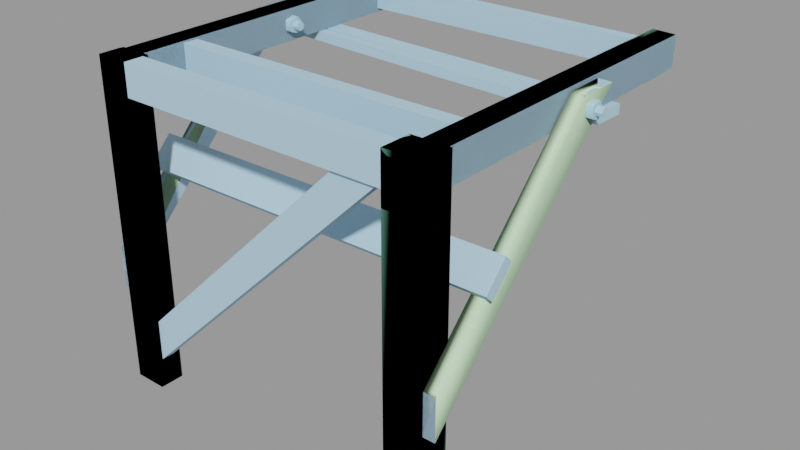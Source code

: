 # Source: wood_support_128.blend  (saved by Blender 2.93.21; exported with 4.5.12 LTS)
import bpy
from mathutils import Matrix  # noqa: F401  (used for matrix-valued properties, if any)

bpy.ops.wm.read_factory_settings(use_empty=True)
scene = bpy.context.scene
scene.name = 'wood_support_128.qc'

# ---- collections
col_wood_support_128 = bpy.data.collections.new('wood_support_128'); scene.collection.children.link(col_wood_support_128)

# ---- materials (node trees are filled in below, after node groups)
mat_wood_support_128 = bpy.data.materials.new('wood_support_128')
mat_wood_support_128.use_transparent_shadow = False
mat_wood_support_128.diffuse_color = (0.4482, 0.6874, 0.8712, 1.0)
mat_phy = bpy.data.materials.new('  phy')
mat_phy.use_transparent_shadow = False
mat_phy.diffuse_color = (0.6083, 0.8763, 0.562, 1.0)

# ---- material node trees

# ---- meshes
me_wood_support_128 = bpy.data.meshes.new('wood_support_128')
me_wood_support_128.from_pydata([(54.2, 8.876, 54.37), (51.7, 8.876, 54.37), (54.2, 12.14, 55.43), (51.7, 12.14, 55.43), (54.2, 6.447, 57.29), (51.7, 6.447, 57.29), (54.2, 8.467, 54.51), (51.7, 8.467, 54.51), (51.7, 8.876, 60.63), (51.7, 8.467, 60.49), (54.2, 8.876, 60.63), (54.2, 8.467, 60.49), (54.2, 6.447, 57.71), (51.7, 6.447, 57.71), (54.2, 12.14, 59.57), (51.7, 12.14, 59.57), (54.2, 12.4, 59.22), (51.7, 12.4, 59.22), (51.7, 12.4, 55.78), (54.2, 12.4, 55.78), (67.28, 9.428, 58.57), (68.59, 8.647, 58.65), (68.64, -30.91, 16.69), (68.64, 13.28, 62.71), (66.73, 14.13, 62.59), (63.8, -63.73, -23.0), (63.8, -63.7, -7.199), (63.75, -27.52, 13.12), (63.8, -35.84, 20.75), (63.8, 5.949, 62.68), (63.68, 21.48, 61.98), (63.68, 21.16, 62.75), (71.2, 6.447, 59.22), (68.7, 6.447, 59.22), (71.2, 6.447, 55.78), (68.7, 6.447, 55.78), (68.7, 6.7, 55.43), (71.2, 6.7, 55.43), (68.7, 9.968, 54.37), (71.2, 9.968, 54.37), (68.7, 9.968, 60.63), (68.7, 6.7, 59.57), (71.2, 9.968, 60.63), (71.2, 6.7, 59.57), (71.2, 12.4, 57.71), (71.2, 12.4, 57.29), (68.7, 12.4, 57.71), (68.7, 12.4, 57.29), (68.7, 10.38, 54.51), (71.2, 10.38, 54.51), (71.2, 10.38, 60.49), (68.7, 10.38, 60.49), (49.2, 8.473, 56.31), (49.2, 9.666, 55.81), (52.07, 8.473, 56.31), (52.07, 9.666, 55.81), (49.2, 9.666, 59.19), (49.2, 10.86, 58.69), (49.2, 8.473, 58.69), (49.2, 7.979, 57.5), (49.2, 11.35, 57.5), (49.2, 10.86, 56.31), (63.23, -52.5, 64.0), (63.22, 72.5, 64.0), (54.05, -52.5, 64.0), (54.04, 73.5, 64.0), (49.63, -64.5, 64.0), (49.63, -64.5, -69.0), (64.12, -64.5, 64.0), (64.12, -64.5, -69.0), (-74.4, -33.23, 23.52), (-74.4, -36.09, 26.33), (71.06, -32.56, 24.29), (71.06, -35.43, 27.1), (4.892, 28.48, 48.22), (-67.93, 30.1, 48.22), (2.24, 27.74, 51.9), (-66.91, 29.85, 51.9), (54.04, -38.26, 53.45), (-58.8, -38.27, 53.45), (54.04, -32.49, 53.45), (-58.8, -32.49, 53.45), (73.7, 10.87, 57.5), (73.7, 10.37, 56.31), (70.82, 10.87, 57.5), (70.82, 10.37, 56.31), (-56.55, 11.51, 56.56), (-53.68, 11.51, 56.56), (-56.55, 10.31, 57.06), (-53.68, 10.31, 57.06), (-74.31, -42.38, 14.22), (-74.31, -45.24, 17.03), (-72.07, 22.25, 62.75), (-69.43, 22.25, 62.75), (-71.95, -63.73, -23.0), (-69.3, -63.73, -23.0), (-73.2, 11.51, 56.56), (-73.2, 10.31, 57.06), (-76.07, 11.51, 56.56), (-76.07, 10.31, 57.06), (52.07, 7.979, 57.5), (47.78, -58.0, 52.5), (-56.37, -58.0, -48.38), (31.47, -58.0, 52.5), (-56.34, -58.0, -32.57), (-58.8, 67.25, 64.0), (-58.8, 67.25, 52.0), (-67.97, 66.75, 64.0), (-67.97, 66.75, 52.0), (49.63, -52.5, 64.0), (49.63, -52.5, -69.0), (71.15, -44.57, 17.8), (-68.44, 26.79, 48.22), (-67.75, 26.76, 51.9), (-69.0, 30.74, 48.22), (-68.97, 31.35, 51.9), (-68.65, 38.74, 48.22), (-68.65, 38.73, 51.9), (54.05, 59.75, 63.8), (-58.8, 59.75, 63.8), (54.04, 59.75, 53.45), (-58.8, 59.75, 53.45), (70.82, 10.37, 58.69), (73.7, 10.37, 58.69), (-53.68, 12.7, 57.06), (-56.55, 12.7, 57.06), (-53.68, 11.51, 59.94), (-53.68, 10.31, 59.44), (-53.68, 12.7, 59.44), (-53.68, 13.19, 58.25), (-53.68, 9.818, 58.25), (-69.3, -63.7, -7.199), (-71.95, -63.7, -7.199), (-76.07, 12.7, 57.06), (-73.2, 12.7, 57.06), (-76.07, 11.51, 59.94), (-76.07, 12.7, 59.44), (-76.07, 10.31, 59.44), (-76.07, 9.818, 58.25), (-76.07, 13.19, 58.25), (52.07, 8.473, 58.69), (47.78, -62.99, 52.5), (31.47, -63.01, 52.5), (-56.37, -63.01, -48.38), (-56.34, -63.01, -32.57), (64.12, -52.5, -69.0), (64.12, -52.5, 64.0), (71.15, -41.71, 14.98), (54.05, -32.49, 63.3), (-58.8, -32.49, 63.3), (73.7, 7.984, 56.31), (73.7, 7.49, 57.5), (70.82, 7.984, 56.31), (70.82, 7.49, 57.5), (-56.55, 10.31, 59.44), (-56.55, 9.818, 58.25), (49.63, -57.0, 64.0), (-56.59, -57.0, 64.0), (-56.59, -64.5, 64.0), (-69.3, 5.949, 62.68), (-73.2, 10.31, 59.44), (-73.2, 9.818, 58.25), (52.07, 10.86, 56.31), (52.07, 11.35, 57.5), (63.23, -52.5, 52.0), (54.05, -52.5, 52.0), (63.22, 72.5, 52.0), (54.04, 73.5, 52.0), (-56.59, -55.0, 64.0), (-56.59, -64.5, 64.0), (-56.59, -55.0, -60.0), (-56.59, -64.5, -60.0), (-58.79, -55.0, 64.0), (-58.79, -55.0, 52.0), (66.26, 31.98, 51.9), (2.398, 35.41, 51.9), (2.156, 23.33, 51.9), (65.68, 19.76, 51.9), (54.05, -38.26, 63.3), (-58.8, -38.27, 63.3), (73.7, 9.178, 59.19), (70.82, 9.178, 59.19), (-58.68, 12.3, 55.12), (-56.18, 12.3, 55.12), (-58.68, 9.028, 56.18), (-56.18, 9.028, 56.18), (-56.18, 8.775, 56.53), (-58.68, 8.775, 56.53), (-58.68, 9.028, 60.32), (-58.68, 8.775, 59.97), (-56.18, 9.028, 60.32), (-56.18, 8.775, 59.97), (-58.68, 12.3, 61.38), (-56.18, 12.3, 61.38), (-58.68, 12.7, 55.26), (-56.18, 12.7, 55.26), (-56.18, 14.72, 58.04), (-58.68, 14.72, 58.04), (-58.68, 14.72, 58.46), (-56.18, 14.72, 58.46), (-56.18, 12.7, 61.24), (-58.68, 12.7, 61.24), (-56.55, 11.51, 59.94), (-71.95, 5.949, 62.68), (-73.2, 11.51, 59.94), (52.07, 9.666, 59.19), (-69.38, -55.0, 64.0), (-69.38, -64.5, 64.0), (-69.38, -55.0, -60.0), (-69.38, -64.5, -60.0), (-67.97, -55.0, 64.0), (-67.97, -55.0, 52.0), (68.7, -35.84, 20.75), (68.7, 5.949, 62.68), (68.7, -63.73, -23.0), (68.65, -27.55, 13.19), (68.7, -63.7, -7.199), (68.58, 21.4, 62.15), (68.59, 10.21, 58.48), (68.58, 21.23, 62.57), (68.63, 14.67, 62.72), (4.941, 34.85, 48.22), (66.27, 31.98, 48.22), (4.775, 22.71, 48.22), (65.68, 19.77, 48.22), (-73.57, 9.028, 56.18), (-71.07, 9.028, 56.18), (-73.57, 8.775, 56.53), (-71.07, 8.775, 56.53), (-71.07, 8.775, 59.97), (-73.57, 8.775, 59.97), (-73.57, 12.3, 55.12), (-71.07, 12.3, 55.12), (-71.07, 12.7, 55.26), (-73.57, 12.7, 55.26), (-73.57, 14.72, 58.04), (-71.07, 14.72, 58.04), (-71.07, 14.72, 58.46), (-73.57, 14.72, 58.46), (-73.57, 12.7, 61.24), (-71.07, 12.7, 61.24), (-71.07, 12.3, 61.38), (-73.57, 12.3, 61.38), (-73.57, 9.028, 60.32), (-71.07, 9.028, 60.32), (-73.2, 12.7, 59.44), (-73.2, 13.19, 58.25), (49.63, -64.5, 52.0), (-56.59, -64.5, 52.0), (49.63, -57.0, 52.0), (-56.59, -57.0, 52.0), (-56.55, 12.7, 59.44), (-56.55, 13.19, 58.25), (73.7, 7.984, 58.69), (73.7, 9.178, 55.81), (70.82, 9.178, 55.81), (54.05, 64.0, 63.8), (54.04, 64.0, 53.45), (-58.8, 64.0, 63.8), (-58.8, 64.0, 53.45), (70.82, 7.984, 58.69), (52.07, 10.86, 58.69)], [], [(0, 1, 2), (3, 2, 1), (4, 5, 6), (7, 6, 5), (7, 1, 6), (0, 6, 1), (8, 9, 10), (11, 10, 9), (11, 9, 12), (13, 12, 9), (13, 5, 12), (4, 12, 5), (10, 14, 8), (15, 8, 14), (14, 16, 15), (17, 15, 16), (17, 16, 18), (19, 18, 16), (19, 2, 18), (3, 18, 2), (20, 21, 22), (21, 20, 23), (24, 23, 20), (25, 26, 27), (28, 27, 26), (28, 29, 27), (30, 27, 29), (29, 31, 30), (32, 33, 34), (35, 34, 33), (35, 36, 34), (37, 34, 36), (38, 39, 36), (37, 36, 39), (40, 41, 42), (43, 42, 41), (41, 33, 43), (32, 43, 33), (44, 45, 46), (47, 46, 45), (47, 45, 48), (49, 48, 45), (49, 39, 48), (38, 48, 39), (44, 46, 50), (51, 50, 46), (51, 40, 50), (42, 50, 40), (52, 53, 54), (55, 54, 53), (56, 57, 58), (59, 58, 57), (57, 60, 59), (52, 59, 60), (60, 61, 52), (53, 52, 61), (62, 63, 64), (65, 64, 63), (66, 67, 68), (69, 68, 67), (70, 71, 72), (73, 72, 71), (74, 75, 76), (77, 76, 75), (78, 79, 80), (81, 80, 79), (37, 39, 34), (32, 34, 39), (39, 49, 32), (43, 32, 49), (49, 45, 43), (42, 43, 45), (45, 44, 42), (50, 42, 44), (82, 83, 84), (85, 84, 83), (86, 87, 88), (89, 88, 87), (70, 90, 71), (91, 71, 90), (92, 93, 94), (95, 94, 93), (96, 97, 98), (99, 98, 97), (3, 1, 18), (17, 18, 1), (1, 7, 17), (15, 17, 7), (7, 5, 15), (8, 15, 5), (5, 13, 8), (9, 8, 13), (59, 52, 100), (54, 100, 52), (101, 102, 103), (104, 103, 102), (105, 106, 107), (108, 107, 106), (109, 110, 66), (67, 66, 110), (73, 71, 111), (91, 111, 71), (75, 112, 77), (113, 77, 112), (114, 115, 116), (117, 116, 115), (118, 119, 120), (121, 120, 119), (122, 123, 84), (82, 84, 123), (124, 87, 125), (86, 125, 87), (126, 127, 128), (129, 128, 127), (127, 130, 129), (124, 129, 130), (130, 89, 124), (87, 124, 89), (131, 132, 95), (94, 95, 132), (133, 134, 98), (96, 98, 134), (135, 136, 137), (138, 137, 136), (136, 139, 138), (99, 138, 139), (139, 133, 99), (98, 99, 133), (140, 58, 100), (59, 100, 58), (141, 142, 143), (144, 143, 142), (67, 110, 69), (145, 69, 110), (146, 68, 145), (69, 145, 68), (90, 70, 147), (72, 147, 70), (148, 80, 149), (81, 149, 80), (150, 151, 152), (153, 152, 151), (154, 155, 127), (130, 127, 155), (156, 157, 66), (158, 66, 157), (93, 159, 95), (131, 95, 159), (160, 137, 161), (138, 161, 137), (61, 60, 162), (163, 162, 60), (164, 165, 166), (167, 166, 165), (146, 109, 68), (66, 68, 109), (168, 169, 170), (171, 170, 169), (172, 173, 105), (106, 105, 173), (174, 175, 76), (76, 175, 115), (117, 115, 175), (113, 176, 77), (76, 77, 176), (76, 176, 174), (177, 174, 176), (148, 149, 178), (179, 178, 149), (123, 122, 180), (181, 180, 122), (182, 183, 184), (185, 184, 183), (185, 186, 184), (187, 184, 186), (188, 189, 190), (191, 190, 189), (191, 189, 186), (187, 186, 189), (192, 188, 193), (190, 193, 188), (182, 194, 183), (195, 183, 194), (195, 194, 196), (197, 196, 194), (197, 198, 196), (199, 196, 198), (193, 200, 192), (201, 192, 200), (201, 200, 198), (199, 198, 200), (127, 126, 154), (202, 154, 126), (111, 147, 73), (72, 73, 147), (131, 159, 132), (203, 132, 159), (137, 160, 135), (204, 135, 160), (58, 140, 56), (205, 56, 140), (65, 63, 167), (166, 167, 63), (168, 206, 169), (207, 169, 206), (206, 208, 207), (209, 207, 208), (210, 107, 211), (108, 211, 107), (212, 22, 21), (212, 21, 213), (21, 23, 213), (214, 215, 216), (212, 216, 215), (215, 22, 212), (215, 217, 22), (218, 22, 217), (217, 219, 218), (220, 218, 219), (29, 213, 23), (29, 23, 24), (31, 29, 24), (24, 220, 31), (220, 219, 31), (74, 221, 222), (74, 114, 221), (116, 221, 114), (112, 75, 223), (74, 223, 75), (222, 223, 74), (222, 224, 223), (225, 226, 227), (228, 227, 226), (228, 229, 227), (230, 227, 229), (225, 231, 226), (232, 226, 231), (232, 231, 233), (234, 233, 231), (234, 235, 233), (236, 233, 235), (236, 235, 237), (238, 237, 235), (238, 239, 237), (240, 237, 239), (240, 239, 241), (242, 241, 239), (230, 229, 243), (244, 243, 229), (243, 244, 242), (241, 242, 244), (26, 216, 28), (212, 28, 216), (212, 213, 28), (29, 28, 213), (217, 215, 30), (27, 30, 215), (215, 214, 27), (25, 27, 214), (245, 246, 136), (139, 136, 246), (92, 94, 203), (132, 203, 94), (247, 248, 249), (250, 249, 248), (251, 128, 252), (129, 252, 128), (180, 253, 123), (82, 123, 253), (253, 151, 82), (83, 82, 151), (151, 150, 83), (254, 83, 150), (83, 254, 85), (255, 85, 254), (178, 179, 78), (79, 78, 179), (115, 114, 76), (74, 76, 114), (113, 112, 176), (223, 176, 112), (176, 223, 177), (224, 177, 223), (30, 31, 217), (219, 217, 31), (222, 221, 174), (175, 174, 221), (221, 116, 175), (117, 175, 116), (256, 257, 258), (259, 258, 257), (260, 153, 253), (151, 253, 153), (89, 130, 88), (155, 88, 130), (159, 93, 203), (92, 203, 93), (99, 97, 138), (161, 138, 97), (261, 163, 57), (60, 57, 163), (144, 142, 104), (103, 104, 142), (170, 171, 208), (209, 208, 171), (146, 145, 109), (110, 109, 145), (105, 107, 172), (210, 172, 107), (220, 24, 218), (20, 218, 24), (20, 22, 218), (256, 258, 118), (119, 118, 258), (253, 180, 260), (181, 260, 180), (128, 251, 126), (202, 126, 251), (66, 158, 247), (248, 247, 158), (136, 135, 245), (204, 245, 135), (57, 56, 261), (205, 261, 56), (143, 102, 141), (101, 141, 102), (64, 65, 165), (167, 165, 65), (168, 170, 206), (208, 206, 170), (106, 173, 108), (211, 108, 173), (177, 224, 174), (222, 174, 224), (120, 121, 257), (259, 257, 121), (255, 254, 152), (150, 152, 254), (185, 183, 186), (191, 186, 183), (183, 195, 191), (190, 191, 195), (195, 196, 190), (193, 190, 196), (196, 199, 193), (200, 193, 199), (129, 124, 252), (125, 252, 124), (250, 157, 249), (156, 249, 157), (243, 242, 230), (227, 230, 242), (242, 239, 227), (225, 227, 239), (239, 238, 225), (231, 225, 238), (238, 235, 231), (234, 231, 235), (139, 246, 133), (134, 133, 246), (55, 53, 162), (61, 162, 53), (216, 26, 214), (25, 214, 26), (62, 164, 63), (166, 63, 164), (207, 209, 169), (171, 169, 209), (111, 91, 147), (90, 147, 91)])
me_wood_support_128.polygons.foreach_set('use_smooth', [True] * 370)
_k = set([(1, 3), (1, 7), (3, 18), (5, 7), (5, 13), (8, 9), (8, 15), (9, 13), (15, 17), (17, 18), (20, 22), (20, 24), (21, 22), (21, 23), (22, 218), (23, 24), (23, 213), (24, 220), (25, 26), (25, 27), (25, 214), (26, 28), (26, 216), (27, 30), (28, 29), (29, 31), (29, 213), (30, 31), (30, 217), (31, 219), (32, 34), (32, 43), (34, 37), (37, 39), (39, 49), (42, 43), (42, 50), (44, 45), (44, 50), (45, 49), (52, 53), (52, 54), (52, 59), (52, 100), (53, 54), (53, 55), (53, 61), (56, 57), (56, 58), (56, 205), (56, 261), (57, 60), (57, 163), (57, 261), (58, 59), (58, 140), (59, 100), (60, 61), (60, 162), (60, 163), (61, 162), (62, 63), (63, 65), (63, 164), (63, 166), (64, 65), (65, 167), (66, 67), (66, 68), (66, 109), (66, 158), (67, 69), (67, 110), (68, 69), (68, 146), (69, 145), (70, 71), (70, 72), (70, 90), (71, 73), (71, 91), (72, 73), (72, 147), (73, 111), (74, 75), (74, 76), (74, 114), (75, 77), (75, 112), (76, 77), (76, 115), (77, 113), (78, 79), (80, 81), (80, 149), (82, 83), (82, 84), (82, 123), (83, 84), (83, 85), (83, 254), (85, 254), (86, 87), (87, 89), (87, 124), (87, 125), (88, 89), (88, 130), (89, 130), (90, 91), (90, 147), (91, 111), (92, 93), (92, 94), (92, 203), (93, 95), (93, 159), (94, 95), (94, 132), (95, 131), (96, 98), (97, 98), (97, 99), (98, 99), (98, 133), (99, 138), (101, 102), (102, 141), (103, 104), (105, 106), (105, 107), (105, 172), (105, 173), (106, 108), (106, 173), (107, 108), (107, 172), (107, 210), (108, 211), (109, 110), (109, 146), (110, 145), (111, 147), (112, 113), (112, 223), (113, 176), (114, 115), (114, 116), (115, 117), (116, 117), (116, 221), (117, 175), (118, 119), (120, 121), (122, 123), (123, 180), (124, 125), (124, 129), (124, 252), (126, 127), (126, 128), (126, 154), (126, 202), (127, 130), (127, 154), (127, 155), (128, 129), (128, 251), (129, 252), (130, 155), (131, 132), (131, 159), (132, 203), (133, 134), (133, 139), (135, 136), (135, 137), (135, 204), (135, 245), (136, 139), (136, 245), (136, 246), (137, 138), (137, 160), (138, 161), (139, 246), (141, 143), (142, 143), (142, 144), (145, 146), (148, 149), (150, 151), (150, 152), (150, 254), (151, 152), (151, 153), (151, 253), (153, 253), (156, 157), (157, 249), (159, 203), (164, 166), (165, 166), (165, 167), (166, 167), (168, 169), (168, 170), (168, 206), (169, 171), (169, 207), (170, 171), (170, 208), (171, 209), (174, 175), (174, 177), (174, 222), (176, 177), (177, 224), (178, 179), (180, 181), (180, 253), (180, 260), (183, 185), (183, 195), (185, 186), (186, 191), (190, 191), (190, 193), (193, 200), (195, 196), (196, 199), (199, 200), (206, 207), (206, 208), (207, 209), (208, 209), (212, 213), (212, 216), (214, 215), (214, 216), (215, 217), (217, 219), (218, 220), (219, 220), (221, 222), (222, 224), (223, 224), (225, 227), (225, 231), (227, 230), (230, 243), (231, 234), (234, 235), (235, 238), (238, 239), (239, 242), (242, 243), (247, 248), (249, 250), (253, 260), (254, 255), (256, 258), (257, 258), (257, 259)])
me_wood_support_128.attributes.new('sharp_edge', 'BOOLEAN', 'EDGE').data.foreach_set('value', [ (min(e.vertices), max(e.vertices)) in _k for e in me_wood_support_128.edges])
_uv = me_wood_support_128.uv_layers.new(name='UVMap')
_uv.uv.foreach_set('vector', [0.0878, 0.6019, 0.08018, 0.6124, 0.07336, 0.5914, 0.06574, 0.6019, 0.07336, 0.5914, 0.08018, 0.6124, 0.0884, 0.6354, 0.07525, 0.6315, 0.09316, 0.6176, 0.08053, 0.6145, 0.09316, 0.6176, 0.07525, 0.6315, 0.08053, 0.6145, 0.08018, 0.6124, 0.09316, 0.6176, 0.09365, 0.6153, 0.09316, 0.6176, 0.08018, 0.6124, 0.05407, 0.6312, 0.05596, 0.6322, 0.05314, 0.6447, 0.05546, 0.6448, 0.05314, 0.6447, 0.05596, 0.6322, 0.05546, 0.6448, 0.05596, 0.6322, 0.07349, 0.6451, 0.07333, 0.6324, 0.07349, 0.6451, 0.05596, 0.6322, 0.07333, 0.6324, 0.07525, 0.6315, 0.07349, 0.6451, 0.07581, 0.645, 0.07349, 0.6451, 0.07525, 0.6315, 0.0415, 0.6348, 0.03656, 0.6175, 0.05407, 0.6312, 0.04883, 0.6143, 0.05407, 0.6312, 0.03656, 0.6175, 0.03656, 0.6175, 0.03604, 0.6153, 0.04883, 0.6143, 0.04916, 0.6122, 0.04883, 0.6143, 0.03604, 0.6153, 0.04916, 0.6122, 0.042, 0.6013, 0.06363, 0.6022, 0.05696, 0.5915, 0.06363, 0.6022, 0.042, 0.6013, 0.05696, 0.5915, 0.05895, 0.5903, 0.06363, 0.6022, 0.06574, 0.6019, 0.06363, 0.6022, 0.05895, 0.5903, 0.5318, 0.9314, 0.5266, 0.9294, 0.5367, 0.7215, 0.5266, 0.9294, 0.5318, 0.9314, 0.5253, 0.9512, 0.5317, 0.9536, 0.5253, 0.9512, 0.5318, 0.9314, 0.5717, 0.5365, 0.6119, 0.5768, 0.5718, 0.7209, 0.6124, 0.7189, 0.5718, 0.7209, 0.6119, 0.5768, 0.6124, 0.7189, 0.6151, 0.9321, 0.5718, 0.7209, 0.5742, 0.9704, 0.5718, 0.7209, 0.6151, 0.9321, 0.6151, 0.9321, 0.577, 0.9715, 0.5742, 0.9704, 0.07764, 0.7536, 0.09055, 0.7523, 0.0799, 0.771, 0.09244, 0.77, 0.0799, 0.771, 0.09055, 0.7523, 0.09244, 0.77, 0.09257, 0.7723, 0.0799, 0.771, 0.07918, 0.773, 0.0799, 0.771, 0.09257, 0.7723, 0.06861, 0.7926, 0.06295, 0.7808, 0.08485, 0.7849, 0.07918, 0.773, 0.08485, 0.7849, 0.06295, 0.7808, 0.06157, 0.7363, 0.07899, 0.7401, 0.05875, 0.7489, 0.07595, 0.7524, 0.05875, 0.7489, 0.07899, 0.7401, 0.07899, 0.7401, 0.08121, 0.7408, 0.07595, 0.7524, 0.07764, 0.7536, 0.07595, 0.7524, 0.08121, 0.7408, 0.04822, 0.7653, 0.04882, 0.7674, 0.03712, 0.7742, 0.03879, 0.7761, 0.03712, 0.7742, 0.04882, 0.7674, 0.03879, 0.7761, 0.04882, 0.7674, 0.05175, 0.7894, 0.06092, 0.7801, 0.05175, 0.7894, 0.04882, 0.7674, 0.06092, 0.7801, 0.06295, 0.7808, 0.05175, 0.7894, 0.05351, 0.7911, 0.05175, 0.7894, 0.06295, 0.7808, 0.04822, 0.7653, 0.03712, 0.7586, 0.05698, 0.7501, 0.04639, 0.7433, 0.05698, 0.7501, 0.03712, 0.7586, 0.04639, 0.7433, 0.04768, 0.7414, 0.05698, 0.7501, 0.05875, 0.7489, 0.05698, 0.7501, 0.04768, 0.7414, 0.08904, 0.9149, 0.0928, 0.9093, 0.1002, 0.9272, 0.1056, 0.9214, 0.1002, 0.9272, 0.0928, 0.9093, 0.07554, 0.9087, 0.07896, 0.9035, 0.07832, 0.9142, 0.08311, 0.9181, 0.07832, 0.9142, 0.07896, 0.9035, 0.07896, 0.9035, 0.08418, 0.9002, 0.08311, 0.9181, 0.08904, 0.9149, 0.08311, 0.9181, 0.08418, 0.9002, 0.08418, 0.9002, 0.08947, 0.9038, 0.08904, 0.9149, 0.0928, 0.9093, 0.08904, 0.9149, 0.08947, 0.9038, 0.7189, 0.005837, 0.7189, 0.4569, 0.6859, 0.005825, 0.6859, 0.4605, 0.6859, 0.005825, 0.7189, 0.4569, 0.9605, 0.06274, 0.9608, 0.5431, 0.9082, 0.06274, 0.9086, 0.5431, 0.9082, 0.06274, 0.9608, 0.5431, 0.1194, 0.5455, 0.1049, 0.5455, 0.1194, 0.02028, 0.1049, 0.02027, 0.1194, 0.02028, 0.1049, 0.5455, 0.9789, 0.5346, 0.9789, 0.2739, 0.9921, 0.5252, 0.9918, 0.2776, 0.9921, 0.5252, 0.9789, 0.2739, 0.9709, 0.9692, 0.9709, 0.5625, 0.9916, 0.9692, 0.9916, 0.5625, 0.9916, 0.9692, 0.9709, 0.5625, 0.07918, 0.773, 0.06295, 0.7808, 0.0799, 0.771, 0.07764, 0.7536, 0.0799, 0.771, 0.06295, 0.7808, 0.06295, 0.7808, 0.06092, 0.7801, 0.07764, 0.7536, 0.07595, 0.7524, 0.07764, 0.7536, 0.06092, 0.7801, 0.06092, 0.7801, 0.04882, 0.7674, 0.07595, 0.7524, 0.05875, 0.7489, 0.07595, 0.7524, 0.04882, 0.7674, 0.04882, 0.7674, 0.04822, 0.7653, 0.05875, 0.7489, 0.05698, 0.7501, 0.05875, 0.7489, 0.04822, 0.7653, 0.03067, 0.9017, 0.02706, 0.9074, 0.01913, 0.8895, 0.01378, 0.8955, 0.01913, 0.8895, 0.02706, 0.9074, 0.0608, 0.9741, 0.07201, 0.9641, 0.06529, 0.9792, 0.07535, 0.9696, 0.06529, 0.9792, 0.07201, 0.9641, 0.1049, 0.56, 0.05798, 0.56, 0.1049, 0.5455, 0.05798, 0.5455, 0.1049, 0.5455, 0.05798, 0.56, 0.4345, 0.5378, 0.444, 0.5378, 0.4339, 0.9752, 0.4434, 0.9752, 0.4339, 0.9752, 0.444, 0.5378, 0.04667, 0.9441, 0.05128, 0.9489, 0.03711, 0.9539, 0.0406, 0.9592, 0.03711, 0.9539, 0.05128, 0.9489, 0.06574, 0.6019, 0.08018, 0.6124, 0.06363, 0.6022, 0.04916, 0.6122, 0.06363, 0.6022, 0.08018, 0.6124, 0.08018, 0.6124, 0.08053, 0.6145, 0.04916, 0.6122, 0.04883, 0.6143, 0.04916, 0.6122, 0.08053, 0.6145, 0.08053, 0.6145, 0.07525, 0.6315, 0.04883, 0.6143, 0.05407, 0.6312, 0.04883, 0.6143, 0.07525, 0.6315, 0.07525, 0.6315, 0.07333, 0.6324, 0.05407, 0.6312, 0.05596, 0.6322, 0.05407, 0.6312, 0.07333, 0.6324, 0.08311, 0.9181, 0.08904, 0.9149, 0.09411, 0.9328, 0.1002, 0.9272, 0.09411, 0.9328, 0.08904, 0.9149, 0.2105, 0.5292, 0.2105, 0.005805, 0.2513, 0.4869, 0.2512, 0.04558, 0.2513, 0.4869, 0.2105, 0.005805, 0.7086, 0.5527, 0.6656, 0.5526, 0.7086, 0.5195, 0.6656, 0.5194, 0.7086, 0.5195, 0.6656, 0.5526, 0.8127, 0.06274, 0.8131, 0.5431, 0.7695, 0.06274, 0.7698, 0.5431, 0.7695, 0.06274, 0.8131, 0.5431, 0.1049, 0.02027, 0.1049, 0.5455, 0.05798, 0.02024, 0.05798, 0.5455, 0.05798, 0.02024, 0.1049, 0.5455, 0.5034, 0.02395, 0.4915, 0.02273, 0.5045, 0.01018, 0.493, 0.009302, 0.5045, 0.01018, 0.4915, 0.02273, 0.5052, 0.01938, 0.5073, 0.006046, 0.534, 0.01911, 0.5339, 0.005798, 0.534, 0.01911, 0.5073, 0.006046, 0.1654, 0.5603, 0.1654, 0.9669, 0.1283, 0.5602, 0.1283, 0.9669, 0.1283, 0.5602, 0.1654, 0.9669, 0.0254, 0.8845, 0.03652, 0.8985, 0.01913, 0.8895, 0.03067, 0.9017, 0.01913, 0.8895, 0.03652, 0.8985, 0.07578, 0.9585, 0.07201, 0.9641, 0.06465, 0.9462, 0.05919, 0.952, 0.06465, 0.9462, 0.07201, 0.9641, 0.08927, 0.9647, 0.08586, 0.9699, 0.0865, 0.9592, 0.0817, 0.9553, 0.0865, 0.9592, 0.08586, 0.9699, 0.08586, 0.9699, 0.08063, 0.9731, 0.0817, 0.9553, 0.07578, 0.9585, 0.0817, 0.9553, 0.08063, 0.9731, 0.08063, 0.9731, 0.07535, 0.9696, 0.07578, 0.9585, 0.07201, 0.9641, 0.07578, 0.9585, 0.07535, 0.9696, 0.3871, 0.9416, 0.3938, 0.9349, 0.4271, 0.9819, 0.4339, 0.9752, 0.4271, 0.9819, 0.3938, 0.9349, 0.03177, 0.9506, 0.04174, 0.9396, 0.03711, 0.9539, 0.04667, 0.9441, 0.03711, 0.9539, 0.04174, 0.9396, 0.02611, 0.9643, 0.02309, 0.9588, 0.03114, 0.9681, 0.03699, 0.9648, 0.03114, 0.9681, 0.02309, 0.9588, 0.02309, 0.9588, 0.02639, 0.9536, 0.03699, 0.9648, 0.0406, 0.9592, 0.03699, 0.9648, 0.02639, 0.9536, 0.02639, 0.9536, 0.03177, 0.9506, 0.0406, 0.9592, 0.03711, 0.9539, 0.0406, 0.9592, 0.03177, 0.9506, 0.06786, 0.9226, 0.07832, 0.9142, 0.07212, 0.9275, 0.08311, 0.9181, 0.07212, 0.9275, 0.07832, 0.9142, 0.31, 0.5292, 0.2692, 0.4869, 0.31, 0.005834, 0.2692, 0.04558, 0.31, 0.005834, 0.2692, 0.4869, 0.8131, 0.5864, 0.8131, 0.5431, 0.8654, 0.5864, 0.8653, 0.5431, 0.8654, 0.5864, 0.8131, 0.5431, 0.865, 0.06274, 0.9082, 0.06274, 0.8653, 0.5431, 0.9086, 0.5431, 0.8653, 0.5431, 0.9082, 0.06274, 0.1663, 0.5456, 0.1194, 0.5455, 0.1663, 0.02031, 0.1194, 0.02028, 0.1663, 0.02031, 0.1194, 0.5455, 0.9148, 0.9693, 0.8794, 0.9693, 0.9148, 0.5626, 0.8794, 0.5626, 0.9148, 0.5626, 0.8794, 0.9693, 0.03589, 0.916, 0.04127, 0.913, 0.04546, 0.9269, 0.05039, 0.9226, 0.04546, 0.9269, 0.04127, 0.913, 0.09524, 0.9795, 0.09042, 0.9839, 0.08586, 0.9699, 0.08063, 0.9731, 0.08586, 0.9699, 0.09042, 0.9839, 0.3023, 0.5603, 0.3023, 0.9431, 0.2753, 0.5603, 0.2753, 0.9431, 0.2753, 0.5603, 0.3023, 0.9431, 0.444, 0.5378, 0.4851, 0.5796, 0.4434, 0.9752, 0.4835, 0.935, 0.4434, 0.9752, 0.4851, 0.5796, 0.04226, 0.9821, 0.03114, 0.9681, 0.04853, 0.9771, 0.03699, 0.9648, 0.04853, 0.9771, 0.03114, 0.9681, 0.08947, 0.9038, 0.08418, 0.9002, 0.09953, 0.8942, 0.09471, 0.8895, 0.09953, 0.8942, 0.08418, 0.9002, 0.6096, 0.005798, 0.6427, 0.00581, 0.6096, 0.4568, 0.6427, 0.4605, 0.6096, 0.4568, 0.6427, 0.00581, 0.865, 0.06274, 0.8649, 0.01037, 0.9082, 0.06274, 0.9082, 0.01037, 0.9082, 0.06274, 0.8649, 0.01037, 0.4261, 0.4878, 0.3919, 0.4878, 0.4261, 0.04015, 0.3919, 0.04019, 0.4261, 0.04015, 0.3919, 0.4878, 0.7086, 0.9941, 0.6656, 0.994, 0.7086, 0.5527, 0.6656, 0.5526, 0.7086, 0.5527, 0.6656, 0.994, 0.5484, 0.5066, 0.5473, 0.2761, 0.5749, 0.2768, 0.5749, 0.2768, 0.5473, 0.2761, 0.5739, 0.01916, 0.5473, 0.0191, 0.5739, 0.01916, 0.5473, 0.2761, 0.59, 0.02474, 0.5907, 0.2772, 0.5787, 0.02727, 0.5749, 0.2768, 0.5787, 0.02727, 0.5907, 0.2772, 0.5749, 0.2768, 0.5907, 0.2772, 0.5484, 0.5066, 0.5923, 0.5066, 0.5484, 0.5066, 0.5907, 0.2772, 0.9148, 0.9693, 0.9148, 0.5626, 0.9355, 0.9692, 0.9355, 0.5626, 0.9355, 0.9692, 0.9148, 0.5626, 0.03652, 0.8985, 0.0474, 0.8884, 0.04155, 0.9023, 0.05192, 0.8933, 0.04155, 0.9023, 0.0474, 0.8884, 0.03604, 0.6941, 0.04768, 0.688, 0.04441, 0.7101, 0.05555, 0.7039, 0.04441, 0.7101, 0.04768, 0.688, 0.05555, 0.7039, 0.05725, 0.7052, 0.04441, 0.7101, 0.0456, 0.7121, 0.04441, 0.7101, 0.05725, 0.7052, 0.07935, 0.7143, 0.07711, 0.7148, 0.07632, 0.7013, 0.07458, 0.7025, 0.07632, 0.7013, 0.07711, 0.7148, 0.07458, 0.7025, 0.07711, 0.7148, 0.05725, 0.7052, 0.05955, 0.718, 0.05725, 0.7052, 0.07711, 0.7148, 0.0923, 0.6862, 0.08904, 0.7037, 0.07957, 0.6838, 0.07632, 0.7013, 0.07957, 0.6838, 0.08904, 0.7037, 0.03745, 0.6786, 0.03908, 0.6768, 0.04768, 0.688, 0.0484, 0.686, 0.04768, 0.688, 0.03908, 0.6768, 0.0484, 0.686, 0.03908, 0.6768, 0.06113, 0.6739, 0.05244, 0.6639, 0.06113, 0.6739, 0.03908, 0.6768, 0.05244, 0.6639, 0.05432, 0.6622, 0.06113, 0.6739, 0.0632, 0.6733, 0.06113, 0.6739, 0.05432, 0.6622, 0.07957, 0.6838, 0.07839, 0.682, 0.08709, 0.6727, 0.08519, 0.6715, 0.08709, 0.6727, 0.07839, 0.682, 0.08519, 0.6715, 0.07839, 0.682, 0.06994, 0.6622, 0.0632, 0.6733, 0.06994, 0.6622, 0.07839, 0.682, 0.08586, 0.9699, 0.08927, 0.9647, 0.09524, 0.9795, 0.09975, 0.9748, 0.09524, 0.9795, 0.08927, 0.9647, 0.1663, 0.005826, 0.1663, 0.02031, 0.1194, 0.005798, 0.1194, 0.02028, 0.1194, 0.005798, 0.1663, 0.02031, 0.3843, 0.9349, 0.3838, 0.5795, 0.3938, 0.9349, 0.3933, 0.5795, 0.3938, 0.9349, 0.3838, 0.5795, 0.03114, 0.9681, 0.02026, 0.9782, 0.02611, 0.9643, 0.01574, 0.9733, 0.02611, 0.9643, 0.02026, 0.9782, 0.07832, 0.9142, 0.06786, 0.9226, 0.07554, 0.9087, 0.06394, 0.9174, 0.07554, 0.9087, 0.06786, 0.9226, 0.6859, 0.4605, 0.6859, 0.4938, 0.6427, 0.4605, 0.6427, 0.4938, 0.6427, 0.4605, 0.6859, 0.4938, 0.3919, 0.5221, 0.3459, 0.5222, 0.3919, 0.4878, 0.3459, 0.4879, 0.3919, 0.4878, 0.3459, 0.5222, 0.3117, 0.4879, 0.3117, 0.0403, 0.3459, 0.4879, 0.3459, 0.04025, 0.3459, 0.4879, 0.3117, 0.0403, 0.7414, 0.9941, 0.7414, 0.5546, 0.7843, 0.9942, 0.7843, 0.5546, 0.7843, 0.9942, 0.7414, 0.5546, 0.5138, 0.719, 0.5367, 0.7215, 0.5266, 0.9294, 0.5138, 0.719, 0.5266, 0.9294, 0.5094, 0.9323, 0.5266, 0.9294, 0.5253, 0.9512, 0.5094, 0.9323, 0.5541, 0.5365, 0.5541, 0.7211, 0.514, 0.5768, 0.5138, 0.719, 0.514, 0.5768, 0.5541, 0.7211, 0.5541, 0.7211, 0.5367, 0.7215, 0.5138, 0.719, 0.5541, 0.7211, 0.5566, 0.9708, 0.5367, 0.7215, 0.537, 0.9331, 0.5367, 0.7215, 0.5566, 0.9708, 0.5566, 0.9708, 0.5551, 0.9714, 0.537, 0.9331, 0.5382, 0.9551, 0.537, 0.9331, 0.5551, 0.9714, 0.6151, 0.9321, 0.6278, 0.9443, 0.6095, 0.9633, 0.6151, 0.9321, 0.6095, 0.9633, 0.6024, 0.9607, 0.577, 0.9715, 0.6151, 0.9321, 0.6024, 0.9607, 0.6024, 0.9607, 0.606, 0.9669, 0.577, 0.9715, 0.606, 0.9669, 0.5895, 0.9839, 0.577, 0.9715, 0.5111, 0.2864, 0.534, 0.2854, 0.5351, 0.5067, 0.5111, 0.2864, 0.5052, 0.01938, 0.534, 0.2854, 0.534, 0.01911, 0.534, 0.2854, 0.5052, 0.01938, 0.4915, 0.02273, 0.5034, 0.02395, 0.4904, 0.2871, 0.5111, 0.2864, 0.4904, 0.2871, 0.5034, 0.02395, 0.5351, 0.5067, 0.4904, 0.2871, 0.5111, 0.2864, 0.5351, 0.5067, 0.4912, 0.5069, 0.4904, 0.2871, 0.07681, 0.8225, 0.09069, 0.8203, 0.07792, 0.8244, 0.09108, 0.8227, 0.07792, 0.8244, 0.09069, 0.8203, 0.09108, 0.8227, 0.09255, 0.841, 0.07792, 0.8244, 0.07919, 0.8421, 0.07792, 0.8244, 0.09255, 0.841, 0.07681, 0.8225, 0.0594, 0.8183, 0.07989, 0.8099, 0.06248, 0.8056, 0.07989, 0.8099, 0.0594, 0.8183, 0.04869, 0.8101, 0.0594, 0.8183, 0.04729, 0.812, 0.05756, 0.8194, 0.04729, 0.812, 0.0594, 0.8183, 0.05756, 0.8194, 0.04791, 0.8342, 0.04729, 0.812, 0.03712, 0.8268, 0.04729, 0.812, 0.04791, 0.8342, 0.03712, 0.8423, 0.04791, 0.8342, 0.03851, 0.8441, 0.04838, 0.8363, 0.03851, 0.8441, 0.04791, 0.8342, 0.04838, 0.8363, 0.05953, 0.8495, 0.03851, 0.8441, 0.05008, 0.8579, 0.03851, 0.8441, 0.05953, 0.8495, 0.05008, 0.8579, 0.05953, 0.8495, 0.05167, 0.8596, 0.06148, 0.8503, 0.05167, 0.8596, 0.05953, 0.8495, 0.07919, 0.8421, 0.08515, 0.8541, 0.07777, 0.8437, 0.08308, 0.8552, 0.07777, 0.8437, 0.08515, 0.8541, 0.07777, 0.8437, 0.08308, 0.8552, 0.06148, 0.8503, 0.06666, 0.8623, 0.06148, 0.8503, 0.08308, 0.8552, 0.4965, 0.5768, 0.514, 0.5768, 0.4961, 0.7188, 0.5138, 0.719, 0.4961, 0.7188, 0.514, 0.5768, 0.5138, 0.719, 0.5094, 0.9323, 0.4961, 0.7188, 0.4918, 0.9319, 0.4961, 0.7188, 0.5094, 0.9323, 0.5566, 0.9708, 0.5541, 0.7211, 0.5742, 0.9704, 0.5718, 0.7209, 0.5742, 0.9704, 0.5541, 0.7211, 0.5541, 0.7211, 0.5541, 0.5365, 0.5718, 0.7209, 0.5717, 0.5365, 0.5718, 0.7209, 0.5541, 0.5365, 0.0127, 0.9486, 0.01728, 0.9439, 0.02309, 0.9588, 0.02639, 0.9536, 0.02309, 0.9588, 0.01728, 0.9439, 0.4345, 0.5378, 0.4339, 0.9752, 0.3933, 0.5795, 0.3938, 0.9349, 0.3933, 0.5795, 0.4339, 0.9752, 0.3724, 0.5603, 0.3724, 0.9431, 0.3454, 0.5603, 0.3454, 0.9431, 0.3454, 0.5603, 0.3724, 0.9431, 0.09696, 0.9508, 0.0865, 0.9592, 0.0927, 0.9458, 0.0817, 0.9553, 0.0927, 0.9458, 0.0865, 0.9592, 0.04155, 0.9023, 0.04457, 0.9078, 0.03652, 0.8985, 0.03067, 0.9017, 0.03652, 0.8985, 0.04457, 0.9078, 0.04457, 0.9078, 0.04127, 0.913, 0.03067, 0.9017, 0.02706, 0.9074, 0.03067, 0.9017, 0.04127, 0.913, 0.04127, 0.913, 0.03589, 0.916, 0.02706, 0.9074, 0.03055, 0.9126, 0.02706, 0.9074, 0.03589, 0.916, 0.02706, 0.9074, 0.03055, 0.9126, 0.01638, 0.9177, 0.021, 0.9225, 0.01638, 0.9177, 0.03055, 0.9126, 0.9355, 0.9692, 0.9355, 0.5626, 0.9709, 0.9692, 0.9709, 0.5625, 0.9709, 0.9692, 0.9355, 0.5626, 0.979, 0.005798, 0.9921, 0.005805, 0.9789, 0.2612, 0.9921, 0.2706, 0.9789, 0.2612, 0.9921, 0.005805, 0.59, 0.02474, 0.6032, 0.02221, 0.5907, 0.2772, 0.6041, 0.2867, 0.5907, 0.2772, 0.6032, 0.02221, 0.5907, 0.2772, 0.6041, 0.2867, 0.5923, 0.5066, 0.6055, 0.5066, 0.5923, 0.5066, 0.6041, 0.2867, 0.575, 0.9737, 0.577, 0.9715, 0.5884, 0.9851, 0.5895, 0.9839, 0.5884, 0.9851, 0.577, 0.9715, 0.5351, 0.5067, 0.534, 0.2854, 0.5484, 0.5066, 0.5473, 0.2761, 0.5484, 0.5066, 0.534, 0.2854, 0.534, 0.2854, 0.534, 0.01911, 0.5473, 0.2761, 0.5473, 0.0191, 0.5473, 0.2761, 0.534, 0.01911, 0.1807, 0.5603, 0.2178, 0.5603, 0.1807, 0.967, 0.2178, 0.967, 0.1807, 0.967, 0.2178, 0.5603, 0.05497, 0.918, 0.05039, 0.9226, 0.04457, 0.9078, 0.04127, 0.913, 0.04457, 0.9078, 0.05039, 0.9226, 0.07535, 0.9696, 0.08063, 0.9731, 0.06529, 0.9792, 0.07011, 0.9839, 0.06529, 0.9792, 0.08063, 0.9731, 0.4851, 0.5796, 0.444, 0.5378, 0.4918, 0.5729, 0.4507, 0.5311, 0.4918, 0.5729, 0.444, 0.5378, 0.0406, 0.9592, 0.05389, 0.9711, 0.03699, 0.9648, 0.04853, 0.9771, 0.03699, 0.9648, 0.05389, 0.9711, 0.06958, 0.8939, 0.0744, 0.8895, 0.07896, 0.9035, 0.08418, 0.9002, 0.07896, 0.9035, 0.0744, 0.8895, 0.2692, 0.04558, 0.2692, 0.4869, 0.2512, 0.04558, 0.2513, 0.4869, 0.2512, 0.04558, 0.2692, 0.4869, 0.4261, 0.04015, 0.4261, 0.005858, 0.4721, 0.04009, 0.4721, 0.005798, 0.4721, 0.04009, 0.4261, 0.005858, 0.865, 0.06274, 0.8653, 0.5431, 0.8127, 0.06274, 0.8131, 0.5431, 0.8127, 0.06274, 0.8653, 0.5431, 0.7086, 0.5527, 0.7414, 0.5546, 0.7086, 0.9941, 0.7414, 0.9941, 0.7086, 0.9941, 0.7414, 0.5546, 0.5382, 0.9551, 0.5317, 0.9536, 0.537, 0.9331, 0.5318, 0.9314, 0.537, 0.9331, 0.5317, 0.9536, 0.5318, 0.9314, 0.5367, 0.7215, 0.537, 0.9331, 0.1807, 0.5603, 0.1807, 0.967, 0.1654, 0.5603, 0.1654, 0.9669, 0.1654, 0.5603, 0.1807, 0.967, 0.04457, 0.9078, 0.04155, 0.9023, 0.0561, 0.8985, 0.05192, 0.8933, 0.0561, 0.8985, 0.04155, 0.9023, 0.0865, 0.9592, 0.09696, 0.9508, 0.08927, 0.9647, 0.1009, 0.956, 0.08927, 0.9647, 0.09696, 0.9508, 0.2753, 0.5603, 0.2753, 0.9431, 0.2322, 0.5602, 0.2322, 0.943, 0.2322, 0.5602, 0.2753, 0.9431, 0.02309, 0.9588, 0.02611, 0.9643, 0.01156, 0.9681, 0.01574, 0.9733, 0.01156, 0.9681, 0.02611, 0.9643, 0.07896, 0.9035, 0.07554, 0.9087, 0.06958, 0.8939, 0.06506, 0.8986, 0.06958, 0.8939, 0.07554, 0.9087, 0.1925, 0.005798, 0.2105, 0.005805, 0.1925, 0.5292, 0.2105, 0.5292, 0.1925, 0.5292, 0.2105, 0.005805, 0.6859, 0.005825, 0.6859, 0.4605, 0.6427, 0.00581, 0.6427, 0.4605, 0.6427, 0.00581, 0.6859, 0.4605, 0.4261, 0.4878, 0.4261, 0.04015, 0.4721, 0.4877, 0.4721, 0.04009, 0.4721, 0.4877, 0.4261, 0.04015, 0.6656, 0.5526, 0.6656, 0.994, 0.6328, 0.5544, 0.6328, 0.994, 0.6328, 0.5544, 0.6656, 0.994, 0.5923, 0.5066, 0.5922, 0.5199, 0.5484, 0.5066, 0.5483, 0.5199, 0.5484, 0.5066, 0.5922, 0.5199, 0.1283, 0.5602, 0.1283, 0.9669, 0.113, 0.5602, 0.113, 0.9669, 0.113, 0.5602, 0.1283, 0.9669, 0.021, 0.9225, 0.03055, 0.9126, 0.02593, 0.9269, 0.03589, 0.916, 0.02593, 0.9269, 0.03055, 0.9126, 0.05555, 0.7039, 0.04768, 0.688, 0.05725, 0.7052, 0.07458, 0.7025, 0.05725, 0.7052, 0.04768, 0.688, 0.04768, 0.688, 0.0484, 0.686, 0.07458, 0.7025, 0.07632, 0.7013, 0.07458, 0.7025, 0.0484, 0.686, 0.0484, 0.686, 0.06113, 0.6739, 0.07632, 0.7013, 0.07957, 0.6838, 0.07632, 0.7013, 0.06113, 0.6739, 0.06113, 0.6739, 0.0632, 0.6733, 0.07957, 0.6838, 0.07839, 0.682, 0.07957, 0.6838, 0.0632, 0.6733, 0.0817, 0.9553, 0.07578, 0.9585, 0.0707, 0.9406, 0.06465, 0.9462, 0.0707, 0.9406, 0.07578, 0.9585, 0.3454, 0.9431, 0.3023, 0.9431, 0.3454, 0.5603, 0.3023, 0.5603, 0.3454, 0.5603, 0.3023, 0.9431, 0.07777, 0.8437, 0.06148, 0.8503, 0.07919, 0.8421, 0.07792, 0.8244, 0.07919, 0.8421, 0.06148, 0.8503, 0.06148, 0.8503, 0.05953, 0.8495, 0.07792, 0.8244, 0.07681, 0.8225, 0.07792, 0.8244, 0.05953, 0.8495, 0.05953, 0.8495, 0.04838, 0.8363, 0.07681, 0.8225, 0.0594, 0.8183, 0.07681, 0.8225, 0.04838, 0.8363, 0.04838, 0.8363, 0.04791, 0.8342, 0.0594, 0.8183, 0.05756, 0.8194, 0.0594, 0.8183, 0.04791, 0.8342, 0.02639, 0.9536, 0.01728, 0.9439, 0.03177, 0.9506, 0.02221, 0.9396, 0.03177, 0.9506, 0.01728, 0.9439, 0.104, 0.8993, 0.0928, 0.9093, 0.09953, 0.8942, 0.08947, 0.9038, 0.09953, 0.8942, 0.0928, 0.9093, 0.514, 0.5768, 0.5016, 0.5644, 0.5541, 0.5365, 0.5416, 0.524, 0.5541, 0.5365, 0.5016, 0.5644, 0.7189, 0.005837, 0.7621, 0.005853, 0.7189, 0.4569, 0.7621, 0.4569, 0.7189, 0.4569, 0.7621, 0.005853, 0.3459, 0.4879, 0.3459, 0.04025, 0.3919, 0.4878, 0.3919, 0.04019, 0.3919, 0.4878, 0.3459, 0.04025, 0.05798, 0.02024, 0.05798, 0.5455, 0.04354, 0.02024, 0.04354, 0.5455, 0.04354, 0.02024, 0.05798, 0.5455])
me_wood_support_128.materials.append(mat_wood_support_128)
me_wood_support_128.use_remesh_fix_poles = True
me_wood_support_128.use_remesh_preserve_attributes = False
me_wood_support_128.update()
me_wood_support_128.normals_split_custom_set([tuple(v) for v in zip(*[iter([0.0, -3.518e-05, -1.0, 0.0, -2.801e-05, -1.0, 0.0, 0.5877, -0.809, 0.0, 0.5878, -0.809, 0.0, 0.5877, -0.809, 0.0, -2.801e-05, -1.0, 0.0, -0.9511, -0.309, 0.0, -0.9511, -0.309, 0.0, -0.5878, -0.809, 0.0, -0.5878, -0.809, 0.0, -0.5878, -0.809, 0.0, -0.9511, -0.309, 0.0, -0.5878, -0.809, 0.0, -2.801e-05, -1.0, 0.0, -0.5878, -0.809, 0.0, -3.518e-05, -1.0, 0.0, -0.5878, -0.809, 0.0, -2.801e-05, -1.0, -9.414e-09, 0.1077, 0.9942, 0.0, -0.5878, 0.809, 9.411e-09, -0.1077, 0.9942, 0.0, -0.5878, 0.809, 9.411e-09, -0.1077, 0.9942, 0.0, -0.5878, 0.809, 0.0, -0.5878, 0.809, 0.0, -0.5878, 0.809, 0.0, -0.9511, 0.309, 0.0, -0.9511, 0.309, 0.0, -0.9511, 0.309, 0.0, -0.5878, 0.809, 0.0, -0.9511, 0.309, 0.0, -0.9511, -0.309, 0.0, -0.9511, 0.309, 0.0, -0.9511, -0.309, 0.0, -0.9511, 0.309, 0.0, -0.9511, -0.309, 9.411e-09, -0.1077, 0.9942, 9.415e-09, 0.4972, 0.8676, -9.414e-09, 0.1077, 0.9942, -4.128e-05, 0.6715, 0.741, -9.414e-09, 0.1077, 0.9942, 9.415e-09, 0.4972, 0.8676, 9.415e-09, 0.4972, 0.8676, 0.0, 0.9511, 0.309, -4.128e-05, 0.6715, 0.741, 0.0, 0.9511, 0.309, -4.128e-05, 0.6715, 0.741, 0.0, 0.9511, 0.309, 0.0, 0.9511, 0.309, 0.0, 0.9511, 0.309, 0.0, 0.9511, -0.309, 0.0, 0.9511, -0.309, 0.0, 0.9511, -0.309, 0.0, 0.9511, 0.309, 0.0, 0.9511, -0.309, 0.0, 0.5877, -0.809, 0.0, 0.9511, -0.309, 0.0, 0.5878, -0.809, 0.0, 0.9511, -0.309, 0.0, 0.5877, -0.809, 0.3861, 0.6331, -0.6709, 0.4162, 0.6299, -0.6557, 0.4301, 0.6571, -0.6191, 0.4162, 0.6299, -0.6557, 0.3861, 0.6331, -0.6709, 0.3633, 0.6199, -0.6955, 0.3245, 0.6373, -0.699, 0.3633, 0.6199, -0.6955, 0.3861, 0.6331, -0.6709, -1.0, -0.001457, 2.602e-06, -1.0, -0.002306, 0.001515, -1.0, -0.003987, 0.003213, -1.0, -0.003302, 0.003292, -1.0, -0.003987, 0.003213, -1.0, -0.002306, 0.001515, -1.0, -0.003302, 0.003292, -1.0, -0.006427, 0.005399, -1.0, -0.003987, 0.003213, -1.0, -0.007693, 0.006252, -1.0, -0.003987, 0.003213, -1.0, -0.006427, 0.005399, -1.0, -0.006427, 0.005399, -1.0, -0.007694, 0.006249, -1.0, -0.007693, 0.006252, 0.0, -0.9511, 0.309, 0.0, -0.9511, 0.309, 0.0, -0.9511, -0.309, 0.0, -0.9511, -0.309, 0.0, -0.9511, -0.309, 0.0, -0.9511, 0.309, 0.0, -0.9511, -0.309, 0.0, -0.5877, -0.809, 0.0, -0.9511, -0.309, 0.0, -0.5878, -0.809, 0.0, -0.9511, -0.309, 0.0, -0.5877, -0.809, 0.0, 3.483e-05, -1.0, 0.0, 2.848e-05, -1.0, 0.0, -0.5877, -0.809, 0.0, -0.5878, -0.809, 0.0, -0.5877, -0.809, 0.0, 2.848e-05, -1.0, -9.411e-09, 0.1077, 0.9942, -9.415e-09, -0.4972, 0.8676, 9.414e-09, -0.1077, 0.9942, -3.717e-05, -0.6715, 0.741, 9.414e-09, -0.1077, 0.9942, -9.415e-09, -0.4972, 0.8676, -9.415e-09, -0.4972, 0.8676, 0.0, -0.9511, 0.309, -3.717e-05, -0.6715, 0.741, 0.0, -0.9511, 0.309, -3.717e-05, -0.6715, 0.741, 0.0, -0.9511, 0.309, 0.0, 0.9511, 0.309, 0.0, 0.9511, -0.309, 0.0, 0.9511, 0.309, 0.0, 0.9511, -0.309, 0.0, 0.9511, 0.309, 0.0, 0.9511, -0.309, 0.0, 0.9511, -0.309, 0.0, 0.9511, -0.309, 0.0, 0.5878, -0.809, 0.0, 0.5878, -0.809, 0.0, 0.5878, -0.809, 0.0, 0.9511, -0.309, 0.0, 0.5878, -0.809, 0.0, 2.848e-05, -1.0, 0.0, 0.5878, -0.809, 0.0, 3.483e-05, -1.0, 0.0, 0.5878, -0.809, 0.0, 2.848e-05, -1.0, 0.0, 0.9511, 0.309, 0.0, 0.9511, 0.309, 0.0, 0.5878, 0.809, 0.0, 0.5878, 0.809, 0.0, 0.5878, 0.809, 0.0, 0.9511, 0.309, 0.0, 0.5878, 0.809, -9.411e-09, 0.1077, 0.9942, 0.0, 0.5878, 0.809, 9.414e-09, -0.1077, 0.9942, 0.0, 0.5878, 0.809, -9.411e-09, 0.1077, 0.9942, 0.0, -0.3826, -0.9239, 0.0, -0.3826, -0.9239, 0.0, -0.3826, -0.9239, 0.0, -0.3826, -0.9239, 0.0, -0.3826, -0.9239, 0.0, -0.3826, -0.9239, -1.0, 0.0, 0.0, -1.0, 0.0, 0.0, -1.0, 0.0, 0.0, -1.0, 0.0, 0.0, -1.0, 0.0, 0.0, -1.0, 0.0, 0.0, -1.0, 0.0, 0.0, -1.0, 0.0, 0.0, -1.0, 0.0, 0.0, -1.0, 0.0, 0.0, -1.0, 0.0, 0.0, -1.0, 0.0, 0.0, -1.0, 0.0, 0.0, -1.0, 0.0, 0.0, -1.0, 0.0, 0.0, -1.0, 0.0, 0.0, -1.0, 0.0, 0.0, -1.0, 0.0, 0.0, 0.0, -5.493e-07, 1.0, 0.0, -5.451e-07, 1.0, 0.0, -5.491e-07, 1.0, 0.0, -5.45e-07, 1.0, 0.0, -5.491e-07, 1.0, 0.0, -5.451e-07, 1.0, 0.0, -1.0, -4.431e-07, 0.0, -1.0, -5.609e-07, 0.0, -1.0, -4.518e-07, 0.0, -1.0, -5.697e-07, 0.0, -1.0, -4.518e-07, 0.0, -1.0, -5.609e-07, -0.006981, 0.7009, 0.7132, -0.006981, 0.7009, 0.7132, -0.006981, 0.7009, 0.7132, -0.006981, 0.7009, 0.7132, -0.006981, 0.7009, 0.7132, -0.006981, 0.7009, 0.7132, 0.02183, 0.9775, 0.2099, 0.02621, 0.9905, 0.1349, 0.02621, 0.9905, 0.1349, 0.03044, 0.9978, 0.059, 0.02621, 0.9905, 0.1349, 0.02621, 0.9905, 0.1349, -4.679e-07, 0.0, -1.0, -5.584e-07, 0.0, -1.0, -4.71e-07, 0.0, -1.0, -5.615e-07, 0.0, -1.0, -4.71e-07, 0.0, -1.0, -5.584e-07, 0.0, -1.0, 1.0, 0.0, 0.0, 1.0, 1.841e-05, 0.0, 1.0, -9.793e-07, 0.0, 1.0, -1.692e-05, 0.0, 1.0, -9.793e-07, 0.0, 1.0, 1.841e-05, 0.0, 1.0, 1.841e-05, 0.0, 1.0, 1.192e-05, 0.0, 1.0, -1.692e-05, 0.0, 1.0, -1.223e-05, 0.0, 1.0, -1.692e-05, 0.0, 1.0, 1.192e-05, 0.0, 1.0, 1.192e-05, 0.0, 1.0, 2.809e-07, 0.0, 1.0, -1.223e-05, 0.0, 1.0, 6.161e-06, 0.0, 1.0, -1.223e-05, 0.0, 1.0, 2.809e-07, 0.0, 1.0, 2.809e-07, 0.0, 1.0, 9.323e-07, 0.0, 1.0, 6.161e-06, 0.0, 1.0, 3.516e-05, 0.0, 1.0, 6.161e-06, 0.0, 1.0, 9.323e-07, 0.0, 0.0, 0.9239, -0.3827, 0.0, 0.9239, -0.3827, 0.0, 0.9239, -0.3827, 0.0, 0.9239, -0.3827, 0.0, 0.9239, -0.3827, 0.0, 0.9239, -0.3827, 0.0, -0.3826, -0.9239, 0.0, -0.3826, -0.9239, 0.0, -0.3826, -0.9239, 0.0, -0.3826, -0.9239, 0.0, -0.3826, -0.9239, 0.0, -0.3826, -0.9239, -1.0, -0.004893, -0.00498, -1.0, -0.004895, -0.00498, -1.0, -0.004893, -0.00498, -1.0, -0.004895, -0.00498, -1.0, -0.004893, -0.00498, -1.0, -0.004895, -0.00498, 0.0, 0.7062, -0.7081, 0.0, 0.7062, -0.7081, 0.0, 0.7062, -0.7081, 0.0, 0.7062, -0.7081, 0.0, 0.7062, -0.7081, 0.0, 0.7062, -0.7081, 0.0, -0.3826, -0.9239, 0.0, -0.3826, -0.9239, 0.0, -0.3826, -0.9239, 0.0, -0.3826, -0.9239, 0.0, -0.3826, -0.9239, 0.0, -0.3826, -0.9239, -1.0, 0.0, 0.0, -1.0, 0.0, 0.0, -1.0, 0.0, 0.0, -1.0, 0.0, 0.0, -1.0, 0.0, 0.0, -1.0, 0.0, 0.0, -1.0, 0.0, 0.0, -1.0, 0.0, 0.0, -1.0, 0.0, 0.0, -1.0, 0.0, 0.0, -1.0, 0.0, 0.0, -1.0, 0.0, 0.0, -1.0, 0.0, 0.0, -1.0, -7.31e-06, 0.0, -1.0, 0.0, 0.0, -1.0, -7.753e-07, 0.0, -1.0, 0.0, 0.0, -1.0, -7.31e-06, 0.0, -1.0, -7.31e-06, 0.0, -1.0, -2.846e-05, 0.0, -1.0, -7.753e-07, 0.0, -1.0, 0.0, 0.0, -1.0, -7.753e-07, 0.0, -1.0, -2.846e-05, 0.0, 0.0, -0.9239, -0.3827, 0.0, -0.9239, -0.3827, 0.0, -0.9239, -0.3827, 0.0, -0.9239, -0.3827, 0.0, -0.9239, -0.3827, 0.0, -0.9239, -0.3827, -0.00029, 1.0, 0.0002525, -3.078e-05, 1.0, 2.679e-05, -0.0002796, 1.0, 0.0002434, 0.0, 1.0, 0.0, -0.0002796, 1.0, 0.0002434, -3.078e-05, 1.0, 2.679e-05, -0.05439, 0.9985, 0.0, -0.05439, 0.9985, 0.0, -0.05439, 0.9985, 0.0, -0.05439, 0.9985, 0.0, -0.05439, 0.9985, 0.0, -0.05439, 0.9985, 0.0, -1.0, 0.0, 0.0, -1.0, 0.0, 0.0, -1.0, 0.0, 0.0, -1.0, 0.0, 0.0, -1.0, 0.0, 0.0, -1.0, 0.0, 0.0, -0.0004296, -0.7133, 0.7009, -0.0004296, -0.7133, 0.7009, -0.0004296, -0.7133, 0.7009, -0.0004296, -0.7133, 0.7009, -0.0004296, -0.7133, 0.7009, -0.0004296, -0.7133, 0.7009, -0.9509, 0.1476, 0.2719, -0.9526, 0.2036, 0.2261, -0.9526, 0.2034, 0.2262, -0.9493, 0.2584, 0.1792, -0.9526, 0.2034, 0.2262, -0.9526, 0.2036, 0.2261, -0.999, 0.04437, 0.0009825, -0.999, 0.04421, 0.0006507, -0.999, 0.04393, 0.0001039, -0.999, 0.04375, -0.0002632, -0.999, 0.04393, 0.0001039, -0.999, 0.04421, 0.0006507, 3.381e-08, -1.0, 0.0, 3.381e-08, -1.0, 0.0, 3.381e-08, -1.0, 0.0, 3.381e-08, -1.0, 0.0, 3.381e-08, -1.0, 0.0, 3.381e-08, -1.0, 0.0, 3.184e-05, 0.9239, 0.3827, 8.56e-06, 0.9239, 0.3827, 2.329e-05, 0.9239, 0.3827, 0.0, 0.9239, 0.3827, 2.329e-05, 0.9239, 0.3827, 8.56e-06, 0.9239, 0.3827, 0.0, 0.3826, -0.9239, 0.0, 0.3826, -0.9239, 0.0, 0.3826, -0.9239, 0.0, 0.3826, -0.9239, 0.0, 0.3826, -0.9239, 0.0, 0.3826, -0.9239, 1.0, 0.0, 0.0, 1.0, 0.0, 0.0, 1.0, 0.0, 0.0, 1.0, 0.0, 0.0, 1.0, 0.0, 0.0, 1.0, 0.0, 0.0, 1.0, 0.0, 0.0, 1.0, 0.0, 0.0, 1.0, 0.0, 0.0, 1.0, 0.0, 0.0, 1.0, 0.0, 0.0, 1.0, 0.0, 0.0, 1.0, 0.0, 0.0, 1.0, 0.0, 0.0, 1.0, 0.0, 0.0, 1.0, 0.0, 0.0, 1.0, 0.0, 0.0, 1.0, 0.0, 0.0, 0.0, -1.0, 0.001787, 0.0, -1.0, 0.001787, 0.0, -1.0, 0.001786, 0.0, -1.0, 0.001786, 0.0, -1.0, 0.001786, 0.0, -1.0, 0.001787, 0.0, 0.3826, -0.9239, 0.0, 0.3826, -0.9239, 0.0, 0.3826, -0.9239, 0.0, 0.3826, -0.9239, 0.0, 0.3826, -0.9239, 0.0, 0.3826, -0.9239, -1.0, 0.0, 0.0, -1.0, 0.0, 0.0, -1.0, 0.0, 0.0, -1.0, 0.0, 0.0, -1.0, 0.0, 0.0, -1.0, 0.0, 0.0, -1.0, 0.0, 0.0, -1.0, 0.0, 0.0, -1.0, 0.0, 0.0, -1.0, 0.0, 0.0, -1.0, 0.0, 0.0, -1.0, 0.0, 0.0, -1.0, 0.0, 0.0, -1.0, 0.0, 0.0, -1.0, 0.0, 0.0, -1.0, 0.0, 0.0, -1.0, 0.0, 0.0, -1.0, 0.0, 0.0, -3.184e-05, -0.9239, 0.3827, -8.56e-06, -0.9239, 0.3827, -2.329e-05, -0.9239, 0.3827, 0.0, -0.9239, 0.3827, -2.329e-05, -0.9239, 0.3827, -8.56e-06, -0.9239, 0.3827, 0.0006526, -1.0, -0.0005685, 0.0006526, -1.0, -0.0005685, 0.0006526, -1.0, -0.0005685, 0.0, -1.0, 7.051e-07, 0.0, -1.0, 7.051e-07, 0.0, -1.0, 7.051e-07, 0.0, 0.0, -1.0, 0.0, 0.0, -1.0, 0.0, 0.0, -1.0, 0.0, 0.0, -1.0, 0.0, 0.0, -1.0, 0.0, 0.0, -1.0, 1.0, 0.0, 0.0, 1.0, 0.0, 0.0, 1.0, 0.0, 0.0, 1.0, 0.0, 0.0, 1.0, 0.0, 0.0, 1.0, 0.0, 0.0, 0.0004296, 0.7133, -0.7009, 0.0004296, 0.7133, -0.7009, 0.0004296, 0.7133, -0.7009, 0.0004296, 0.7133, -0.7009, 0.0004296, 0.7133, -0.7009, 0.0004296, 0.7133, -0.7009, -3.381e-08, 1.0, 0.0, -3.381e-08, 1.0, 0.0, -3.381e-08, 1.0, 0.0, -3.381e-08, 1.0, 0.0, -3.381e-08, 1.0, 0.0, -3.381e-08, 1.0, 0.0, 0.0, -0.9239, -0.3827, 0.0, -0.9239, -0.3827, 0.0, -0.9239, -0.3827, 0.0, -0.9239, -0.3827, 0.0, -0.9239, -0.3827, 0.0, -0.9239, -0.3827, 3.184e-05, -0.9239, 0.3827, 3.184e-05, -0.9239, 0.3827, 3.184e-05, -0.9239, 0.3827, 0.0, -0.9239, 0.3827, 0.0, -0.9239, 0.3827, 0.0, -0.9239, 0.3827, 0.0, 0.0, 1.0, 0.0, 0.0, 1.0, 0.0, 0.0, 1.0, 0.0, 0.0, 1.0, 0.0, 0.0, 1.0, 0.0, 0.0, 1.0, 1.0, 0.007693, -0.006256, 1.0, 0.003867, -0.003144, 1.0, 0.003772, -0.003067, 1.0, 0.0, 0.0, 1.0, 0.003772, -0.003067, 1.0, 0.003867, -0.003144, -3.184e-05, -0.9239, 0.3827, -8.56e-06, -0.9239, 0.3827, -2.329e-05, -0.9239, 0.3827, 0.0, -0.9239, 0.3827, -2.329e-05, -0.9239, 0.3827, -8.56e-06, -0.9239, 0.3827, 0.0, 0.9239, -0.3827, 0.0, 0.9239, -0.3827, 0.0, 0.9239, -0.3827, 0.0, 0.9239, -0.3827, 0.0, 0.9239, -0.3827, 0.0, 0.9239, -0.3827, 0.0, 5.493e-07, -1.0, 0.0, 5.493e-07, -1.0, 0.0, 5.493e-07, -1.0, 0.0, 5.45e-07, -1.0, 0.0, 5.45e-07, -1.0, 0.0, 5.45e-07, -1.0, 0.0, -2.066e-05, 1.0, 0.0, -2.066e-05, 1.0, 0.0, -2.066e-05, 1.0, 0.0, -2.066e-05, 1.0, 0.0, -2.066e-05, 1.0, 0.0, -2.066e-05, 1.0, 1.0, -8.29e-07, 0.0, 1.0, -7.887e-07, 0.0, 1.0, -4.034e-08, 0.0, 1.0, 0.0, 0.0, 1.0, -4.034e-08, 0.0, 1.0, -7.887e-07, 0.0, 1.0, 0.0, 1.27e-12, 1.0, 0.0, 1.27e-12, 1.0, 0.0, 1.27e-12, 1.0, 8.321e-08, 0.0, 1.0, 8.321e-08, 0.0, 1.0, 8.321e-08, 0.0, -2.749e-06, -4.609e-05, 1.0, -2.429e-06, -4.617e-05, 1.0, -2.572e-06, -4.6e-05, 1.0, -2.572e-06, -4.6e-05, 1.0, -2.429e-06, -4.617e-05, 1.0, -2.201e-06, -4.4e-05, 1.0, -2.207e-06, -4.384e-05, 1.0, -2.201e-06, -4.4e-05, 1.0, -2.429e-06, -4.617e-05, 1.0, -1.947e-06, -4.129e-05, 1.0, -2.694e-06, -4.571e-05, 1.0, -1.97e-06, -4.145e-05, 1.0, -2.572e-06, -4.6e-05, 1.0, -1.97e-06, -4.145e-05, 1.0, -2.694e-06, -4.571e-05, 1.0, -2.572e-06, -4.6e-05, 1.0, -2.694e-06, -4.571e-05, 1.0, -2.749e-06, -4.609e-05, 1.0, -2.746e-06, -4.61e-05, 1.0, -2.749e-06, -4.609e-05, 1.0, -2.694e-06, -4.571e-05, 1.0, 5.615e-07, 0.0, 1.0, 4.71e-07, 0.0, 1.0, 5.584e-07, 0.0, 1.0, 4.679e-07, 0.0, 1.0, 5.584e-07, 0.0, 1.0, 4.71e-07, 0.0, 1.0, 7.807e-05, 0.3828, 0.9238, 2.099e-05, 0.3827, 0.9239, 5.709e-05, 0.3827, 0.9239, 0.0, 0.3826, 0.9239, 5.709e-05, 0.3827, 0.9239, 2.099e-05, 0.3827, 0.9239, 0.0, 3.526e-05, -1.0, 0.0, 2.848e-05, -1.0, 0.0, -0.5877, -0.809, 0.0, -0.5878, -0.809, 0.0, -0.5877, -0.809, 0.0, 2.848e-05, -1.0, 0.0, -0.5878, -0.809, 0.0, -0.9511, -0.309, 0.0, -0.5877, -0.809, 0.0, -0.9511, -0.309, 0.0, -0.5877, -0.809, 0.0, -0.9511, -0.309, -4.128e-05, -0.4972, 0.8676, 0.0, -0.9511, 0.309, 9.416e-09, -0.6715, 0.741, 0.0, -0.9511, 0.309, 9.416e-09, -0.6715, 0.741, 0.0, -0.9511, 0.309, 0.0, -0.9511, 0.309, 0.0, -0.9511, 0.309, 0.0, -0.9511, -0.309, 0.0, -0.9511, -0.309, 0.0, -0.9511, -0.309, 0.0, -0.9511, 0.309, -9.411e-09, 0.1077, 0.9942, -4.128e-05, -0.4972, 0.8676, 9.414e-09, -0.1077, 0.9942, 9.416e-09, -0.6715, 0.741, 9.414e-09, -0.1077, 0.9942, -4.128e-05, -0.4972, 0.8676, 0.0, 3.526e-05, -1.0, 0.0, 0.5878, -0.809, 0.0, 2.848e-05, -1.0, 0.0, 0.5878, -0.809, 0.0, 2.848e-05, -1.0, 0.0, 0.5878, -0.809, 0.0, 0.5878, -0.809, 0.0, 0.5878, -0.809, 0.0, 0.9511, -0.309, 0.0, 0.9511, -0.309, 0.0, 0.9511, -0.309, 0.0, 0.5878, -0.809, 0.0, 0.9511, -0.309, 0.0, 0.9511, 0.309, 0.0, 0.9511, -0.309, 0.0, 0.9511, 0.309, 0.0, 0.9511, -0.309, 0.0, 0.9511, 0.309, 9.414e-09, -0.1077, 0.9942, 0.0, 0.5878, 0.809, -9.411e-09, 0.1077, 0.9942, 0.0, 0.5878, 0.809, -9.411e-09, 0.1077, 0.9942, 0.0, 0.5878, 0.809, 0.0, 0.5878, 0.809, 0.0, 0.5878, 0.809, 0.0, 0.9511, 0.309, 0.0, 0.9511, 0.309, 0.0, 0.9511, 0.309, 0.0, 0.5878, 0.809, 7.807e-05, -0.3828, 0.9238, 7.807e-05, -0.3828, 0.9238, 7.807e-05, -0.3828, 0.9238, 0.0, -0.3826, 0.9239, 0.0, -0.3826, 0.9239, 0.0, -0.3826, 0.9239, 1.0, 0.004895, 0.004979, 1.0, 0.004895, 0.004979, 1.0, 0.004893, 0.004979, 1.0, 0.004893, 0.004979, 1.0, 0.004893, 0.004979, 1.0, 0.004895, 0.004979, 0.0, -0.7083, 0.7059, 0.0, -0.7083, 0.7059, 0.0, -0.7083, 0.7059, 0.0, -0.7083, 0.7059, 0.0, -0.7083, 0.7059, 0.0, -0.7083, 0.7059, -7.807e-05, -0.3828, 0.9238, -2.099e-05, -0.3827, 0.9239, -5.709e-05, -0.3827, 0.9239, 0.0, -0.3826, 0.9239, -5.709e-05, -0.3827, 0.9239, -2.099e-05, -0.3827, 0.9239, -7.807e-05, -0.3828, 0.9238, -2.099e-05, -0.3827, 0.9239, -5.709e-05, -0.3827, 0.9239, 0.0, -0.3826, 0.9239, -5.709e-05, -0.3827, 0.9239, -2.099e-05, -0.3827, 0.9239, 0.1083, 0.9941, 0.0, 0.1083, 0.9941, 0.0, 0.1083, 0.9941, 0.0, 0.1083, 0.9941, 0.0, 0.1083, 0.9941, 0.0, 0.1083, 0.9941, 0.0, 0.0, -2.61e-05, 1.0, 0.0, -2.61e-05, 1.0, 0.0, -2.61e-05, 1.0, 0.0, -2.61e-05, 1.0, 0.0, -2.61e-05, 1.0, 0.0, -2.61e-05, 1.0, -1.0, 1.658e-06, 0.0, -1.0, 8.069e-08, 0.0, -1.0, 1.577e-06, 0.0, -1.0, 0.0, 0.0, -1.0, 1.577e-06, 0.0, -1.0, 8.069e-08, 0.0, -1.0, -8.355e-08, 0.0, -1.0, 7.31e-08, 0.0, -1.0, -7.31e-08, 0.0, -1.0, 8.355e-08, 0.0, -1.0, -7.31e-08, 0.0, -1.0, 7.31e-08, 0.0, 0.9996, 0.02535, 0.01249, 0.9996, 0.02071, 0.01769, 0.9998, 0.01039, -0.01431, 0.9996, 0.02535, 0.01249, 0.9998, 0.01039, -0.01431, 0.9998, 0.01155, -0.01834, 0.9998, 0.01039, -0.01431, 0.9998, 0.007751, -0.02088, 0.9998, 0.01155, -0.01834, 1.0, 0.001438, -2.569e-06, 0.9996, 0.01962, 0.01852, 1.0, 0.002311, -0.00155, 0.9996, 0.02535, 0.01249, 1.0, 0.002311, -0.00155, 0.9996, 0.01962, 0.01852, 0.9996, 0.01962, 0.01852, 0.9996, 0.02071, 0.01769, 0.9996, 0.02535, 0.01249, 0.9996, 0.01962, 0.01852, 1.0, 0.001468, -0.001951, 0.9996, 0.02071, 0.01769, 1.0, 0.004275, -0.0086, 0.9996, 0.02071, 0.01769, 1.0, 0.001468, -0.001951, 1.0, 0.001468, -0.001951, 0.9999, 0.005709, -0.01275, 1.0, 0.004275, -0.0086, 0.9998, 0.00744, -0.01741, 1.0, 0.004275, -0.0086, 0.9999, 0.005709, -0.01275, -0.002957, 0.007162, 1.0, 0.0, -0.004028, 1.0, -0.02503, 0.0125, 0.9996, -0.002957, 0.007162, 1.0, -0.02503, 0.0125, 0.9996, -0.02067, -0.006467, 0.9998, 0.007779, -0.008519, 0.9999, -0.002957, 0.007162, 1.0, -0.02067, -0.006467, 0.9998, -0.02067, -0.006467, 0.9998, -0.009024, -0.01091, 0.9999, 0.007779, -0.008519, 0.9999, -0.009024, -0.01091, 0.9999, 0.03531, 0.02291, 0.9991, 0.007779, -0.008519, 0.9999, 2.503e-06, 4.961e-05, -1.0, 2.445e-06, 4.968e-05, -1.0, 2.293e-06, 4.928e-05, -1.0, 2.503e-06, 4.961e-05, -1.0, 2.73e-06, 4.949e-05, -1.0, 2.445e-06, 4.968e-05, -1.0, 2.742e-06, 4.948e-05, -1.0, 2.445e-06, 4.968e-05, -1.0, 2.73e-06, 4.949e-05, -1.0, 2.746e-06, 4.797e-05, -1.0, 2.753e-06, 4.805e-05, -1.0, 2.568e-06, 4.95e-05, -1.0, 2.503e-06, 4.961e-05, -1.0, 2.568e-06, 4.95e-05, -1.0, 2.753e-06, 4.805e-05, -1.0, 2.293e-06, 4.928e-05, -1.0, 2.568e-06, 4.95e-05, -1.0, 2.503e-06, 4.961e-05, -1.0, 2.293e-06, 4.928e-05, -1.0, 2.292e-06, 4.923e-05, -1.0, 2.568e-06, 4.95e-05, -1.0, 0.0, -0.5878, -0.809, 0.0, -0.5877, -0.809, 0.0, -0.9511, -0.309, 0.0, -0.9511, -0.309, 0.0, -0.9511, -0.309, 0.0, -0.5877, -0.809, 0.0, -0.9511, -0.309, 0.0, -0.9511, 0.309, 0.0, -0.9511, -0.309, 0.0, -0.9511, 0.309, 0.0, -0.9511, -0.309, 0.0, -0.9511, 0.309, 0.0, -0.5878, -0.809, 0.0, 2.793e-05, -1.0, 0.0, -0.5877, -0.809, 0.0, 3.477e-05, -1.0, 0.0, -0.5877, -0.809, 0.0, 2.793e-05, -1.0, 0.0, 3.477e-05, -1.0, 0.0, 2.793e-05, -1.0, 0.0, 0.5878, -0.809, 0.0, 0.5878, -0.809, 0.0, 0.5878, -0.809, 0.0, 2.793e-05, -1.0, 0.0, 0.5878, -0.809, 0.0, 0.9511, -0.309, 0.0, 0.5878, -0.809, 0.0, 0.9511, -0.309, 0.0, 0.5878, -0.809, 0.0, 0.9511, -0.309, 0.0, 0.9511, -0.309, 0.0, 0.9511, -0.309, 0.0, 0.9511, 0.309, 0.0, 0.9511, 0.309, 0.0, 0.9511, 0.309, 0.0, 0.9511, -0.309, 0.0, 0.9511, 0.309, 0.0, 0.5878, 0.809, 0.0, 0.9511, 0.309, 0.0, 0.5878, 0.809, 0.0, 0.9511, 0.309, 0.0, 0.5878, 0.809, 0.0, 0.5878, 0.809, 0.0, 0.5878, 0.809, 0.0, 0.1077, 0.9942, 0.0, -0.1077, 0.9942, 0.0, 0.1077, 0.9942, 0.0, 0.5878, 0.809, 0.0, -0.9511, 0.309, 0.0, -0.9511, 0.309, 0.0, -0.6715, 0.741, 0.0, -0.4972, 0.8676, 0.0, -0.6715, 0.741, 0.0, -0.9511, 0.309, 0.0, -0.6715, 0.741, 0.0, -0.4972, 0.8676, 0.0, -0.1077, 0.9942, 0.0, 0.1077, 0.9942, 0.0, -0.1077, 0.9942, 0.0, -0.4972, 0.8676, 0.0, -0.7083, 0.7059, 4.963e-08, -0.7083, 0.7059, 2.909e-07, -0.7083, 0.7059, 3.157e-07, -0.7083, 0.7059, 2.909e-07, -0.7083, 0.7059, 4.963e-08, -0.7083, 0.7059, 3.157e-07, -0.7083, 0.7059, 0.0, -0.7083, 0.7059, 2.909e-07, -0.7083, 0.7059, 0.0, -0.7083, 0.7059, 2.909e-07, -0.7083, 0.7059, 0.0, -0.7083, 0.7059, 0.03567, 0.7068, -0.7066, 0.02201, 0.7067, -0.7072, 0.02543, 0.7065, -0.7073, 0.01017, 0.7065, -0.7077, 0.02543, 0.7065, -0.7073, 0.02201, 0.7067, -0.7072, 0.02201, 0.7067, -0.7072, 0.007654, 0.7067, -0.7075, 0.01017, 0.7065, -0.7077, 0.0, 0.7062, -0.7081, 0.01017, 0.7065, -0.7077, 0.007654, 0.7067, -0.7075, -3.184e-05, 0.9239, 0.3827, -3.184e-05, 0.9239, 0.3827, -3.184e-05, 0.9239, 0.3827, 0.0, 0.9239, 0.3827, 0.0, 0.9239, 0.3827, 0.0, 0.9239, 0.3827, -1.0, -0.007693, 0.006256, -1.0, -0.003807, 0.003096, -1.0, -0.003869, 0.003146, -1.0, 8.889e-07, 0.0, -1.0, -0.003869, 0.003146, -1.0, -0.003807, 0.003096, 0.0, 0.0, -1.0, 7.318e-08, 0.0, -1.0, 3.437e-09, 0.0, -1.0, 7.662e-08, 0.0, -1.0, 3.437e-09, 0.0, -1.0, 7.318e-08, 0.0, -1.0, 3.184e-05, 0.9239, 0.3827, 8.56e-06, 0.9239, 0.3827, 2.329e-05, 0.9239, 0.3827, 0.0, 0.9239, 0.3827, 2.329e-05, 0.9239, 0.3827, 8.56e-06, 0.9239, 0.3827, 1.0, 0.0, 0.0, 1.0, 0.0, 0.0, 1.0, 0.0, 0.0, 1.0, 0.0, 0.0, 1.0, 0.0, 0.0, 1.0, 0.0, 0.0, 1.0, 0.0, 0.0, 1.0, 0.0, 0.0, 1.0, 0.0, 0.0, 1.0, 0.0, 0.0, 1.0, 0.0, 0.0, 1.0, 0.0, 0.0, 1.0, 0.0, 0.0, 1.0, 0.0, 0.0, 1.0, 0.0, 0.0, 1.0, 0.0, 0.0, 1.0, 0.0, 0.0, 1.0, 0.0, 0.0, 0.0, 0.3826, -0.9239, 0.0, 0.3826, -0.9239, 0.0, 0.3826, -0.9239, 0.0, 0.3826, -0.9239, 0.0, 0.3826, -0.9239, 0.0, 0.3826, -0.9239, 3.381e-08, -1.0, 0.0, 3.381e-08, -1.0, 0.0, 3.381e-08, -1.0, 0.0, 3.381e-08, -1.0, 0.0, 3.381e-08, -1.0, 0.0, 3.381e-08, -1.0, 0.0, -0.04995, -0.9852, 0.1639, -0.0407, -0.9988, -0.02628, -0.04069, -0.9988, -0.02627, -0.02995, -0.9761, -0.2155, -0.04069, -0.9988, -0.02627, -0.0407, -0.9988, -0.02628, -0.04894, -0.9988, -0.0005376, -0.0522, -0.9966, 0.06394, -0.05336, -0.9949, 0.08531, -0.05312, -0.995, 0.08499, -0.05336, -0.9949, 0.08531, -0.0522, -0.9966, 0.06394, -0.05336, -0.9949, 0.08531, -0.05312, -0.995, 0.08499, -0.05202, -0.9966, 0.06329, -0.04821, -0.9988, -0.001554, -0.05202, -0.9966, 0.06329, -0.05312, -0.995, 0.08499, 0.0, 0.9234, 0.3839, 0.0, 0.9234, 0.3839, 0.0, 0.9234, 0.3839, 0.0, 0.9234, 0.3839, 0.0, 0.9234, 0.3839, 0.0, 0.9234, 0.3839, 0.04666, 0.9989, 0.001554, 0.05089, 0.9958, -0.07573, 0.05006, 0.9972, -0.05632, 0.05094, 0.9958, -0.07562, 0.05006, 0.9972, -0.05632, 0.05089, 0.9958, -0.07573, 0.05089, 0.9958, -0.07573, 0.04974, 0.9972, -0.05638, 0.05094, 0.9958, -0.07562, 0.0468, 0.9989, 0.001895, 0.05094, 0.9958, -0.07562, 0.04974, 0.9972, -0.05638, -3.381e-08, 1.0, 0.0, -3.381e-08, 1.0, 0.0, -3.381e-08, 1.0, 0.0, -3.381e-08, 1.0, 0.0, -3.381e-08, 1.0, 0.0, -3.381e-08, 1.0, 0.0, 3.287e-05, -0.9239, 0.3827, 3.287e-05, -0.9239, 0.3827, 3.287e-05, -0.9239, 0.3827, 0.0, -0.9239, 0.3827, 0.0, -0.9239, 0.3827, 0.0, -0.9239, 0.3827, 0.0, -0.9239, -0.3827, 0.0, -0.9239, -0.3827, 0.0, -0.9239, -0.3827, 0.0, -0.9239, -0.3827, 0.0, -0.9239, -0.3827, 0.0, -0.9239, -0.3827, 0.0, -0.004028, 1.0, 0.0, -0.004028, 1.0, 0.0, -0.004028, 1.0, 0.0, -0.004028, 1.0, 0.0, -0.004028, 1.0, 0.0, -0.004028, 1.0, 0.0, -0.9239, -0.3827, 0.0, -0.9239, -0.3827, 0.0, -0.9239, -0.3827, 0.0, -0.9239, -0.3827, 0.0, -0.9239, -0.3827, 0.0, -0.9239, -0.3827, -3.184e-05, 0.9239, 0.3827, -3.184e-05, 0.9239, 0.3827, -3.184e-05, 0.9239, 0.3827, 0.0, 0.9239, 0.3827, 0.0, 0.9239, 0.3827, 0.0, 0.9239, 0.3827, -0.6958, 0.0, 0.7182, -0.6958, 0.0, 0.7182, -0.6958, 0.0, 0.7182, -0.6958, 0.0, 0.7182, -0.6958, 0.0, 0.7182, -0.6958, 0.0, 0.7182, 0.0, 0.0, -1.0, 0.0, 0.0, -1.0, 0.0, 0.0, -1.0, 0.0, 0.0, -1.0, 0.0, 0.0, -1.0, 0.0, 0.0, -1.0, 0.0, 1.0, 5.064e-07, -2.449e-07, 1.0, 5.653e-07, -1.818e-08, 1.0, 5.108e-07, -2.631e-07, 1.0, 5.697e-07, -1.818e-08, 1.0, 5.108e-07, -2.449e-07, 1.0, 5.653e-07, 0.0, -5.617e-07, 1.0, 0.0, -5.617e-07, 1.0, 0.0, -5.617e-07, 1.0, 0.0, -5.64e-07, 1.0, 0.0, -5.64e-07, 1.0, 0.0, -5.64e-07, 1.0, 0.1475, -0.6819, 0.7164, 0.2698, -0.6332, 0.7254, 0.3229, -0.6395, 0.6977, 0.4068, -0.6104, 0.6797, 0.3229, -0.6395, 0.6977, 0.2698, -0.6332, 0.7254, 0.4068, -0.6104, 0.6797, 0.4247, -0.6451, 0.6352, 0.3229, -0.6395, 0.6977, 6.364e-07, 0.0, 1.0, 5.121e-07, 0.0, 1.0, 6.333e-07, 0.0, 1.0, 5.091e-07, 0.0, 1.0, 6.333e-07, 0.0, 1.0, 5.121e-07, 0.0, 1.0, 7.807e-05, -0.3828, 0.9238, 7.807e-05, -0.3828, 0.9238, 7.807e-05, -0.3828, 0.9238, 0.0, -0.3826, 0.9239, 0.0, -0.3826, 0.9239, 0.0, -0.3826, 0.9239, 7.807e-05, 0.3828, 0.9238, 2.099e-05, 0.3827, 0.9239, 5.709e-05, 0.3827, 0.9239, 0.0, 0.3826, 0.9239, 5.709e-05, 0.3827, 0.9239, 2.099e-05, 0.3827, 0.9239, 7.183e-08, -1.0, 0.0, 7.183e-08, -1.0, 0.0, 7.183e-08, -1.0, 0.0, 7.183e-08, -1.0, 0.0, 7.183e-08, -1.0, 0.0, 7.183e-08, -1.0, 0.0, -7.807e-05, 0.3828, 0.9238, -7.807e-05, 0.3828, 0.9238, -7.807e-05, 0.3828, 0.9238, 0.0, 0.3826, 0.9239, 0.0, 0.3826, 0.9239, 0.0, 0.3826, 0.9239, -7.807e-05, 0.3828, 0.9238, -7.807e-05, 0.3828, 0.9238, -7.807e-05, 0.3828, 0.9238, 0.0, 0.3826, 0.9239, 0.0, 0.3826, 0.9239, 0.0, 0.3826, 0.9239, 0.6958, 0.0, -0.7183, 0.6958, 0.0, -0.7183, 0.6958, 0.0, -0.7183, 0.6958, 0.0, -0.7183, 0.6958, 0.0, -0.7183, 0.6958, 0.0, -0.7183, -1.0, -8.073e-08, -1.232e-12, -1.0, -4.879e-09, -7.445e-14, -1.0, -7.586e-08, -1.157e-12, -1.0, 0.0, 0.0, -1.0, -7.586e-08, -1.157e-12, -1.0, -4.879e-09, -7.445e-14, -2.985e-07, 1.0, 5.392e-07, -1.951e-08, 1.0, 6.112e-07, -2.79e-07, 1.0, 5.442e-07, 0.0, 1.0, 6.162e-07, -2.79e-07, 1.0, 5.442e-07, -1.951e-08, 1.0, 6.112e-07, 0.0, 5.617e-07, -1.0, 0.0, 5.639e-07, -1.0, 0.0, 5.618e-07, -1.0, 0.0, 5.64e-07, -1.0, 0.0, 5.618e-07, -1.0, 0.0, 5.639e-07, -1.0, 0.9988, -0.04819, 0.001579, 0.9988, -0.04819, 0.001579, 0.9988, -0.04819, 0.001579, 0.9988, -0.04819, 0.001579, 0.9988, -0.04819, 0.001579, 0.9988, -0.04819, 0.001579, -5.727e-07, 0.0, -1.0, -4.485e-07, 0.0, -1.0, -5.697e-07, 0.0, -1.0, -4.454e-07, 0.0, -1.0, -5.697e-07, 0.0, -1.0, -4.485e-07, 0.0, -1.0, 0.0, -0.3826, -0.9239, 0.0, -0.3826, -0.9239, 0.0, -0.3826, -0.9239, 0.0, -0.3826, -0.9239, 0.0, -0.3826, -0.9239, 0.0, -0.3826, -0.9239, 1.0, 0.0, 0.0, 1.0, 0.0, 0.0, 1.0, 0.0, 0.0, 1.0, -1.727e-05, 0.0, 1.0, 0.0, 0.0, 1.0, 0.0, 0.0, 1.0, 0.0, 0.0, 1.0, 1.134e-07, 0.0, 1.0, -1.727e-05, 0.0, 1.0, -1.098e-05, 0.0, 1.0, -1.727e-05, 0.0, 1.0, 1.134e-07, 0.0, 1.0, 1.134e-07, 0.0, 1.0, 1.291e-06, 0.0, 1.0, -1.098e-05, 0.0, 1.0, 1.695e-06, 0.0, 1.0, -1.098e-05, 0.0, 1.0, 1.291e-06, 0.0, 1.0, 1.291e-06, 0.0, 1.0, 0.0, 0.0, 1.0, 1.695e-06, 0.0, 1.0, 0.0, 0.0, 1.0, 1.695e-06, 0.0, 1.0, 0.0, 0.0, 0.0, 0.9239, -0.3827, 0.0, 0.9239, -0.3827, 0.0, 0.9239, -0.3827, 0.0, 0.9239, -0.3827, 0.0, 0.9239, -0.3827, 0.0, 0.9239, -0.3827, -3.591e-08, 1.0, 0.0, -3.591e-08, 1.0, 0.0, -3.591e-08, 1.0, 0.0, -3.591e-08, 1.0, 1.532e-06, -3.591e-08, 1.0, 1.532e-06, -3.591e-08, 1.0, 1.532e-06, -1.0, -1.758e-05, 0.0, -1.0, -7.48e-07, 0.0, -1.0, -4.908e-06, 0.0, -1.0, -3.153e-07, 0.0, -1.0, -4.908e-06, 0.0, -1.0, -7.48e-07, 0.0, -1.0, -7.48e-07, 0.0, -1.0, 0.0, 0.0, -1.0, -3.153e-07, 0.0, -1.0, -6.25e-07, 0.0, -1.0, -3.153e-07, 0.0, -1.0, 0.0, 0.0, -1.0, 0.0, 0.0, -1.0, -5.051e-07, 0.0, -1.0, -6.25e-07, 0.0, -1.0, -1.695e-06, 0.0, -1.0, -6.25e-07, 0.0, -1.0, -5.051e-07, 0.0, -1.0, -5.051e-07, 0.0, -1.0, 0.0, 0.0, -1.0, -1.695e-06, 0.0, -1.0, 0.0, 0.0, -1.0, -1.695e-06, 0.0, -1.0, 0.0, 0.0, 0.0, 0.9239, -0.3827, 0.0, 0.9239, -0.3827, 0.0, 0.9239, -0.3827, 0.0, 0.9239, -0.3827, 0.0, 0.9239, -0.3827, 0.0, 0.9239, -0.3827, 0.0, 0.3826, -0.9239, 0.0, 0.3826, -0.9239, 0.0, 0.3826, -0.9239, 0.0, 0.3826, -0.9239, 0.0, 0.3826, -0.9239, 0.0, 0.3826, -0.9239, 0.0, -1.0, 0.001786, 0.0, -1.0, 0.001786, 0.0, -1.0, 0.001787, 0.0, -1.0, 0.001787, 0.0, -1.0, 0.001787, 0.0, -1.0, 0.001786, 1.0, 0.0, 1.242e-12, 1.0, 0.0, 1.242e-12, 1.0, 0.0, 1.242e-12, 1.0, 8.138e-08, 0.0, 1.0, 8.138e-08, 0.0, 1.0, 8.138e-08, 0.0, 0.0, -1.0, -6.162e-07, 0.0, -1.0, -4.722e-07, 0.0, -1.0, -6.061e-07, 0.0, -1.0, -4.621e-07, 0.0, -1.0, -6.061e-07, 0.0, -1.0, -4.722e-07, 0.006981, -0.7009, -0.7132, 0.006981, -0.7009, -0.7132, 0.006981, -0.7009, -0.7132, 0.006981, -0.7009, -0.7132, 0.006981, -0.7009, -0.7132, 0.006981, -0.7009, -0.7132])] * 3)])
me_wood_support_128_physics = bpy.data.meshes.new('wood_support_128_physics')
me_wood_support_128_physics.from_pydata([(-67.97, 66.75, 52.0), (-67.97, -55.0, 52.0), (-67.97, 66.75, 64.0), (-67.97, -55.0, 64.0), (-58.79, -55.0, 52.0), (-58.8, 67.25, 52.0), (-58.8, 67.25, 64.0), (-58.79, -55.0, 64.0), (-69.38, -64.5, 64.0), (-56.59, -64.5, -60.0), (-56.59, -64.5, 64.0), (-69.38, -64.5, -60.0), (-56.59, -55.0, 64.0), (-69.38, -55.0, 64.0), (-56.59, -55.0, -60.0), (-69.38, -55.0, -60.0), (64.12, -64.5, 64.0), (49.63, -64.5, -69.0), (64.12, -64.5, -69.0), (49.63, -64.5, 64.0), (64.12, -52.5, 64.0), (64.12, -52.5, -69.0), (49.63, -52.5, 64.0), (49.63, -52.5, -69.0), (54.04, -52.5, 52.0), (54.04, 73.5, 52.0), (63.22, 72.5, 52.0), (63.23, -52.5, 52.0), (63.22, 72.5, 64.0), (54.04, 73.5, 64.0), (63.23, -52.5, 64.0), (54.04, -52.5, 64.0), (68.58, 21.23, 62.57), (68.58, 21.4, 62.15), (63.68, 21.48, 61.98), (63.68, 21.16, 62.75), (68.7, 5.949, 62.68), (68.8, -63.7, -7.199), (63.8, -63.73, -23.0), (68.7, -63.73, -23.0), (63.8, -63.7, -7.199), (63.7, 5.949, 62.68), (-69.2, -63.7, -7.199), (-69.3, 5.949, 62.68), (-71.95, -63.7, -7.199), (-72.05, 5.949, 62.68), (-69.3, -63.73, -23.0), (-71.95, -63.73, -23.0), (-69.43, 22.25, 62.75), (-72.07, 22.25, 62.75)], [], [(0, 1, 2), (2, 1, 3), (1, 0, 4), (4, 3, 1), (0, 2, 5), (5, 2, 6), (7, 2, 3), (7, 6, 2), (4, 0, 5), (4, 6, 7), (4, 5, 6), (7, 3, 4), (8, 9, 10), (8, 11, 9), (12, 8, 10), (12, 13, 8), (10, 9, 12), (9, 14, 12), (13, 12, 15), (15, 12, 14), (14, 9, 15), (15, 9, 11), (15, 11, 8), (15, 8, 13), (16, 17, 18), (16, 19, 17), (16, 18, 20), (18, 21, 20), (16, 20, 22), (22, 19, 16), (20, 21, 22), (22, 21, 23), (21, 18, 23), (23, 18, 17), (23, 17, 19), (23, 19, 22), (24, 25, 26), (24, 26, 27), (28, 25, 29), (26, 25, 28), (25, 24, 29), (26, 28, 27), (28, 30, 27), (24, 27, 31), (27, 30, 31), (24, 31, 29), (31, 30, 28), (28, 29, 31), (32, 33, 34), (35, 32, 34), (32, 36, 33), (35, 36, 32), (37, 38, 39), (40, 38, 37), (37, 41, 40), (36, 41, 37), (39, 36, 37), (33, 36, 39), (33, 39, 34), (40, 35, 38), (38, 35, 34), (35, 40, 41), (35, 41, 36), (39, 38, 34), (42, 43, 44), (43, 45, 44), (44, 46, 42), (47, 46, 44), (47, 44, 45), (48, 46, 47), (48, 47, 49), (48, 45, 43), (48, 49, 45), (48, 43, 42), (42, 46, 48), (47, 45, 49)])
me_wood_support_128_physics.polygons.foreach_set('use_smooth', [True] * 76)
_uv = me_wood_support_128_physics.uv_layers.new(name='UVMap')
_uv.uv.foreach_set('vector', [0.0, 0.0, 0.0, 0.0, 0.0, 0.0, 0.0, 0.0, 0.0, 0.0, 0.0, 0.0, 0.0, 0.0, 0.0, 0.0, 0.0, 0.0, 0.0, 0.0, 0.0, 0.0, 0.0, 0.0, 0.0, 0.0, 0.0, 0.0, 0.0, 0.0, 0.0, 0.0, 0.0, 0.0, 0.0, 0.0, 0.0, 0.0, 0.0, 0.0, 0.0, 0.0, 0.0, 0.0, 0.0, 0.0, 0.0, 0.0, 0.0, 0.0, 0.0, 0.0, 0.0, 0.0, 0.0, 0.0, 0.0, 0.0, 0.0, 0.0, 0.0, 0.0, 0.0, 0.0, 0.0, 0.0, 0.0, 0.0, 0.0, 0.0, 0.0, 0.0, 0.0, 0.0, 0.0, 0.0, 0.0, 0.0, 0.0, 0.0, 0.0, 0.0, 0.0, 0.0, 0.0, 0.0, 0.0, 0.0, 0.0, 0.0, 0.0, 0.0, 0.0, 0.0, 0.0, 0.0, 0.0, 0.0, 0.0, 0.0, 0.0, 0.0, 0.0, 0.0, 0.0, 0.0, 0.0, 0.0, 0.0, 0.0, 0.0, 0.0, 0.0, 0.0, 0.0, 0.0, 0.0, 0.0, 0.0, 0.0, 0.0, 0.0, 0.0, 0.0, 0.0, 0.0, 0.0, 0.0, 0.0, 0.0, 0.0, 0.0, 0.0, 0.0, 0.0, 0.0, 0.0, 0.0, 0.0, 0.0, 0.0, 0.0, 0.0, 0.0, 0.0, 0.0, 0.0, 0.0, 0.0, 0.0, 0.0, 0.0, 0.0, 0.0, 0.0, 0.0, 0.0, 0.0, 0.0, 0.0, 0.0, 0.0, 0.0, 0.0, 0.0, 0.0, 0.0, 0.0, 0.0, 0.0, 0.0, 0.0, 0.0, 0.0, 0.0, 0.0, 0.0, 0.0, 0.0, 0.0, 0.0, 0.0, 0.0, 0.0, 0.0, 0.0, 0.0, 0.0, 0.0, 0.0, 0.0, 0.0, 0.0, 0.0, 0.0, 0.0, 0.0, 0.0, 0.0, 0.0, 0.0, 0.0, 0.0, 0.0, 0.0, 0.0, 0.0, 0.0, 0.0, 0.0, 0.0, 0.0, 0.0, 0.0, 0.0, 0.0, 0.0, 0.0, 0.0, 0.0, 0.0, 0.0, 0.0, 0.0, 0.0, 0.0, 0.0, 0.0, 0.0, 0.0, 0.0, 0.0, 0.0, 0.0, 0.0, 0.0, 0.0, 0.0, 0.0, 0.0, 0.0, 0.0, 0.0, 0.0, 0.0, 0.0, 0.0, 0.0, 0.0, 0.0, 0.0, 0.0, 0.0, 0.0, 0.0, 0.0, 0.0, 0.0, 0.0, 0.0, 0.0, 0.0, 0.0, 0.0, 0.0, 0.0, 0.0, 0.0, 0.0, 0.0, 0.0, 0.0, 0.0, 0.0, 0.0, 0.0, 0.0, 0.0, 0.0, 0.0, 0.0, 0.0, 0.0, 0.0, 0.0, 0.0, 0.0, 0.0, 0.0, 0.0, 0.0, 0.0, 0.0, 0.0, 0.0, 0.0, 0.0, 0.0, 0.0, 0.0, 0.0, 0.0, 0.0, 0.0, 0.0, 0.0, 0.0, 0.0, 0.0, 0.0, 0.0, 0.0, 0.0, 0.0, 0.0, 0.0, 0.0, 0.0, 0.0, 0.0, 0.0, 0.0, 0.0, 0.0, 0.0, 0.0, 0.0, 0.0, 0.0, 0.0, 0.0, 0.0, 0.0, 0.0, 0.0, 0.0, 0.0, 0.0, 0.0, 0.0, 0.0, 0.0, 0.0, 0.0, 0.0, 0.0, 0.0, 0.0, 0.0, 0.0, 0.0, 0.0, 0.0, 0.0, 0.0, 0.0, 0.0, 0.0, 0.0, 0.0, 0.0, 0.0, 0.0, 0.0, 0.0, 0.0, 0.0, 0.0, 0.0, 0.0, 0.0, 0.0, 0.0, 0.0, 0.0, 0.0, 0.0, 0.0, 0.0, 0.0, 0.0, 0.0, 0.0, 0.0, 0.0, 0.0, 0.0, 0.0, 0.0, 0.0, 0.0, 0.0, 0.0, 0.0, 0.0, 0.0, 0.0, 0.0, 0.0, 0.0, 0.0, 0.0, 0.0, 0.0, 0.0, 0.0, 0.0, 0.0, 0.0, 0.0, 0.0, 0.0, 0.0, 0.0, 0.0, 0.0, 0.0, 0.0, 0.0, 0.0, 0.0, 0.0, 0.0, 0.0, 0.0, 0.0, 0.0, 0.0, 0.0, 0.0, 0.0, 0.0, 0.0, 0.0, 0.0, 0.0, 0.0, 0.0, 0.0, 0.0, 0.0, 0.0, 0.0, 0.0, 0.0, 0.0, 0.0, 0.0, 0.0, 0.0, 0.0, 0.0, 0.0, 0.0, 0.0, 0.0])
me_wood_support_128_physics.materials.append(mat_phy)
me_wood_support_128_physics.use_remesh_fix_poles = True
me_wood_support_128_physics.use_remesh_preserve_attributes = False
me_wood_support_128_physics.update()
me_wood_support_128_physics.normals_split_custom_set([tuple(v) for v in zip(*[iter([-0.04112, 0.8358, -0.5475, 0.03509, 0.3571, -0.9334, -0.05959, -0.6058, -0.7934, -0.05959, -0.6058, -0.7934, 0.03509, 0.3571, -0.9334, 0.119, -0.6033, -0.7886, 0.03509, 0.3571, -0.9334, -0.04112, 0.8358, -0.5475, 0.05963, 0.6058, 0.7934, 0.05963, 0.6058, 0.7934, 0.119, -0.6033, -0.7886, 0.03509, 0.3571, -0.9334, -0.04112, 0.8358, -0.5475, -0.05959, -0.6058, -0.7934, -0.119, 0.6064, 0.7862, -0.119, 0.6064, 0.7862, -0.05959, -0.6058, -0.7934, -0.03513, -0.3576, 0.9332, 0.04113, -0.8358, 0.5474, -0.05959, -0.6058, -0.7934, 0.119, -0.6033, -0.7886, 0.04113, -0.8358, 0.5474, -0.03513, -0.3576, 0.9332, -0.05959, -0.6058, -0.7934, 0.05963, 0.6058, 0.7934, -0.04112, 0.8358, -0.5475, -0.119, 0.6064, 0.7862, 0.05963, 0.6058, 0.7934, -0.03513, -0.3576, 0.9332, 0.04113, -0.8358, 0.5474, 0.05963, 0.6058, 0.7934, -0.119, 0.6064, 0.7862, -0.03513, -0.3576, 0.9332, 0.04113, -0.8358, 0.5474, 0.119, -0.6033, -0.7886, 0.05963, 0.6058, 0.7934, 0.8011, -0.06141, -0.5954, 0.801, 0.06133, 0.5955, 0.8011, -0.06135, 0.5954, 0.8011, -0.06141, -0.5954, 0.801, 0.06137, -0.5954, 0.801, 0.06133, 0.5955, -0.8011, -0.06137, 0.5954, 0.8011, -0.06141, -0.5954, 0.8011, -0.06135, 0.5954, -0.8011, -0.06137, 0.5954, -0.8011, -0.06137, -0.5954, 0.8011, -0.06141, -0.5954, 0.8011, -0.06135, 0.5954, 0.801, 0.06133, 0.5955, -0.8011, -0.06137, 0.5954, 0.801, 0.06133, 0.5955, -0.8011, 0.06136, 0.5954, -0.8011, -0.06137, 0.5954, -0.8011, -0.06137, -0.5954, -0.8011, -0.06137, 0.5954, -0.8011, 0.06138, -0.5954, -0.8011, 0.06138, -0.5954, -0.8011, -0.06137, 0.5954, -0.8011, 0.06136, 0.5954, -0.8011, 0.06136, 0.5954, 0.801, 0.06133, 0.5955, -0.8011, 0.06138, -0.5954, -0.8011, 0.06138, -0.5954, 0.801, 0.06133, 0.5955, 0.801, 0.06137, -0.5954, -0.8011, 0.06138, -0.5954, 0.801, 0.06137, -0.5954, 0.8011, -0.06141, -0.5954, -0.8011, 0.06138, -0.5954, 0.8011, -0.06141, -0.5954, -0.8011, -0.06137, -0.5954, 0.9208, -0.08308, 0.3811, 0.9232, 0.04158, -0.382, 0.5149, 0.09285, 0.8522, 0.9208, -0.08308, 0.3811, 0.5165, -0.04669, -0.855, 0.9232, 0.04158, -0.382, 0.9208, -0.08308, 0.3811, 0.5149, 0.09285, 0.8522, -0.5165, -0.04668, 0.855, 0.5149, 0.09285, 0.8522, -0.9232, 0.04161, 0.382, -0.5165, -0.04668, 0.855, 0.9208, -0.08308, 0.3811, -0.5165, -0.04668, 0.855, -0.9208, -0.08312, -0.381, -0.9208, -0.08312, -0.381, 0.5165, -0.04669, -0.855, 0.9208, -0.08308, 0.3811, -0.5165, -0.04668, 0.855, -0.9232, 0.04161, 0.382, -0.9208, -0.08312, -0.381, -0.9208, -0.08312, -0.381, -0.9232, 0.04161, 0.382, -0.5148, 0.0929, -0.8522, -0.9232, 0.04161, 0.382, 0.5149, 0.09285, 0.8522, -0.5148, 0.0929, -0.8522, -0.5148, 0.0929, -0.8522, 0.5149, 0.09285, 0.8522, 0.9232, 0.04158, -0.382, -0.5148, 0.0929, -0.8522, 0.9232, 0.04158, -0.382, 0.5165, -0.04669, -0.855, -0.5148, 0.0929, -0.8522, 0.5165, -0.04669, -0.855, -0.9208, -0.08312, -0.381, 0.02895, 0.6058, -0.7951, -0.1161, 0.6096, -0.7842, -0.04001, 0.8354, 0.5482, 0.02895, 0.6058, -0.7951, -0.04001, 0.8354, 0.5482, 0.06847, 0.3564, 0.9318, -0.05777, -0.6051, 0.7941, -0.1161, 0.6096, -0.7842, -0.03418, -0.3583, -0.933, -0.04001, 0.8354, 0.5482, -0.1161, 0.6096, -0.7842, -0.05777, -0.6051, 0.7941, -0.1161, 0.6096, -0.7842, 0.02895, 0.6058, -0.7951, -0.03418, -0.3583, -0.933, -0.04001, 0.8354, 0.5482, -0.05777, -0.6051, 0.7941, 0.06847, 0.3564, 0.9318, -0.05777, -0.6051, 0.7941, 0.05826, -0.6065, 0.7929, 0.06847, 0.3564, 0.9318, 0.02895, 0.6058, -0.7951, 0.06847, 0.3564, 0.9318, 0.07967, -0.8334, -0.5469, 0.06847, 0.3564, 0.9318, 0.05826, -0.6065, 0.7929, 0.07967, -0.8334, -0.5469, 0.02895, 0.6058, -0.7951, 0.07967, -0.8334, -0.5469, -0.03418, -0.3583, -0.933, 0.07967, -0.8334, -0.5469, 0.05826, -0.6065, 0.7929, -0.05777, -0.6051, 0.7941, -0.05777, -0.6051, 0.7941, -0.03418, -0.3583, -0.933, 0.07967, -0.8334, -0.5469, -0.08245, -0.9899, 0.1157, -0.2838, 0.2805, 0.917, -0.7088, 0.7028, -0.06044, -0.0001732, -0.06128, -0.9981, -0.08245, -0.9899, 0.1157, -0.7088, 0.7028, -0.06044, -0.08245, -0.9899, 0.1157, 0.1301, -0.1907, 0.973, -0.2838, 0.2805, 0.917, -0.0001732, -0.06128, -0.9981, 0.1301, -0.1907, 0.973, -0.08245, -0.9899, 0.1157, 0.5465, -0.4452, 0.7093, -0.1704, 0.2757, -0.946, -0.2834, 0.3107, 0.9073, 0.1755, -0.1415, -0.9743, -0.1704, 0.2757, -0.946, 0.5465, -0.4452, 0.7093, 0.5465, -0.4452, 0.7093, 0.4715, -0.5198, -0.7124, 0.1755, -0.1415, -0.9743, 0.1301, -0.1907, 0.973, 0.4715, -0.5198, -0.7124, 0.5465, -0.4452, 0.7093, -0.2834, 0.3107, 0.9073, 0.1301, -0.1907, 0.973, 0.5465, -0.4452, 0.7093, -0.2838, 0.2805, 0.917, 0.1301, -0.1907, 0.973, -0.2834, 0.3107, 0.9073, -0.2838, 0.2805, 0.917, -0.2834, 0.3107, 0.9073, -0.7088, 0.7028, -0.06044, 0.1755, -0.1415, -0.9743, -0.0001732, -0.06128, -0.9981, -0.1704, 0.2757, -0.946, -0.1704, 0.2757, -0.946, -0.0001732, -0.06128, -0.9981, -0.7088, 0.7028, -0.06044, -0.0001732, -0.06128, -0.9981, 0.1755, -0.1415, -0.9743, 0.4715, -0.5198, -0.7124, -0.0001732, -0.06128, -0.9981, 0.4715, -0.5198, -0.7124, 0.1301, -0.1907, 0.973, -0.2834, 0.3107, 0.9073, -0.1704, 0.2757, -0.946, -0.7088, 0.7028, -0.06044, 0.08622, -0.07016, 0.9938, 0.2964, -0.3319, 0.8955, 0.3753, -0.3051, -0.8753, 0.2964, -0.3319, 0.8955, 0.07801, -0.1111, -0.9907, 0.3753, -0.3051, -0.8753, 0.3753, -0.3051, -0.8753, -0.1099, 0.1704, 0.9792, 0.08622, -0.07016, 0.9938, -0.1593, 0.1775, -0.9711, -0.1099, 0.1704, 0.9792, 0.3753, -0.3051, -0.8753, -0.1593, 0.1775, -0.9711, 0.3753, -0.3051, -0.8753, 0.07801, -0.1111, -0.9907, -0.1844, 0.1494, 0.9714, -0.1099, 0.1704, 0.9792, -0.1593, 0.1775, -0.9711, -0.1844, 0.1494, 0.9714, -0.1593, 0.1775, -0.9711, -0.1581, 0.1297, -0.9789, -0.1844, 0.1494, 0.9714, 0.07801, -0.1111, -0.9907, 0.2964, -0.3319, 0.8955, -0.1844, 0.1494, 0.9714, -0.1581, 0.1297, -0.9789, 0.07801, -0.1111, -0.9907, -0.1844, 0.1494, 0.9714, 0.2964, -0.3319, 0.8955, 0.08622, -0.07016, 0.9938, 0.08622, -0.07016, 0.9938, -0.1099, 0.1704, 0.9792, -0.1844, 0.1494, 0.9714, -0.1593, 0.1775, -0.9711, 0.07801, -0.1111, -0.9907, -0.1581, 0.1297, -0.9789])] * 3)])
arm_wood_support_128_qc_skeleton = bpy.data.armatures.new('wood_support_128.qc_skeleton')  # bones are not reproduced

# ---- objects
ob_wood_support_128_qc_skeleton = bpy.data.objects.new('wood_support_128.qc_skeleton', arm_wood_support_128_qc_skeleton)
ob_wood_support_128 = bpy.data.objects.new('wood_support_128', me_wood_support_128)
ob_wood_support_128_physics = bpy.data.objects.new('wood_support_128_physics', me_wood_support_128_physics)

# ---- transforms, parenting, visibility, modifiers, constraints
ob_wood_support_128_qc_skeleton.location = (0.0, 0.0, 0.0)
ob_wood_support_128_qc_skeleton.show_in_front = True
ob_wood_support_128.parent = ob_wood_support_128_qc_skeleton
ob_wood_support_128.location = (0.0, 0.0, 0.0)
_vg = ob_wood_support_128.vertex_groups.new(name='static_prop')
_vg.add([0, 1, 2, 3, 4, 5, 6, 7, 8, 9, 10, 11, 12, 13, 14, 15, 16, 17, 18, 19, 20, 21, 22, 23, 24, 25, 26, 27, 28, 29, 30, 31, 32, 33, 34, 35, 36, 37, 38, 39, 40, 41, 42, 43, 44, 45, 46, 47, 48, 49, 50, 51, 52, 53, 54, 55, 56, 57, 58, 59, 60, 61, 62, 63, 64, 65, 66, 67, 68, 69, 70, 71, 72, 73, 74, 75, 76, 77, 78, 79, 80, 81, 82, 83, 84, 85, 86, 87, 88, 89, 90, 91, 92, 93, 94, 95, 96, 97, 98, 99, 100, 101, 102, 103, 104, 105, 106, 107, 108, 109, 110, 111, 112, 113, 114, 115, 116, 117, 118, 119, 120, 121, 122, 123, 124, 125, 126, 127, 128, 129, 130, 131, 132, 133, 134, 135, 136, 137, 138, 139, 140, 141, 142, 143, 144, 145, 146, 147, 148, 149, 150, 151, 152, 153, 154, 155, 156, 157, 158, 159, 160, 161, 162, 163, 164, 165, 166, 167, 168, 169, 170, 171, 172, 173, 174, 175, 176, 177, 178, 179, 180, 181, 182, 183, 184, 185, 186, 187, 188, 189, 190, 191, 192, 193, 194, 195, 196, 197, 198, 199, 200, 201, 202, 203, 204, 205, 206, 207, 208, 209, 210, 211, 212, 213, 214, 215, 216, 217, 218, 219, 220, 221, 222, 223, 224, 225, 226, 227, 228, 229, 230, 231, 232, 233, 234, 235, 236, 237, 238, 239, 240, 241, 242, 243, 244, 245, 246, 247, 248, 249, 250, 251, 252, 253, 254, 255, 256, 257, 258, 259, 260, 261], 1.0, 'REPLACE')
_m = ob_wood_support_128.modifiers.new('Armature', 'ARMATURE')
_m.object = ob_wood_support_128_qc_skeleton
ob_wood_support_128_physics.parent = ob_wood_support_128_qc_skeleton
ob_wood_support_128_physics.location = (0.0, 0.0, 0.0)
ob_wood_support_128_physics.display_type = 'SOLID'
ob_wood_support_128_physics.show_wire = True
_vg = ob_wood_support_128_physics.vertex_groups.new(name='static_prop')
_vg.add([0, 1, 2, 3, 4, 5, 6, 7, 8, 9, 10, 11, 12, 13, 14, 15, 16, 17, 18, 19, 20, 21, 22, 23, 24, 25, 26, 27, 28, 29, 30, 31, 32, 33, 34, 35, 36, 37, 38, 39, 40, 41, 42, 43, 44, 45, 46, 47, 48, 49], 1.0, 'REPLACE')
_m = ob_wood_support_128_physics.modifiers.new('Armature', 'ARMATURE')
_m.object = ob_wood_support_128_qc_skeleton

# ---- collection membership
scene.collection.objects.link(ob_wood_support_128_qc_skeleton)
scene.collection.objects.link(ob_wood_support_128)
scene.collection.objects.link(ob_wood_support_128_physics)
col_wood_support_128.objects.link(ob_wood_support_128_qc_skeleton)
col_wood_support_128.objects.link(ob_wood_support_128)
col_wood_support_128.objects.link(ob_wood_support_128_physics)

# ---- scene / render settings (as saved in the file)
scene.frame_start = 1; scene.frame_end = 250; scene.frame_set(0)
scene.render.engine = 'BLENDER_EEVEE_NEXT'
scene.cycles.use_denoising = False
scene.cycles.samples = 128
scene.cycles.sampling_pattern = 'TABULATED_SOBOL'
scene.cycles.use_adaptive_sampling = False
scene.cycles.use_light_tree = False
scene.view_settings.view_transform = 'Filmic'
bpy.context.view_layer.update()

# ---- added for rendering (the .blend has no active camera and no usable light): camera, sun + grey world if the file has none
cam_auto = bpy.data.cameras.new('AutoCamera')
cam_auto.lens = 50.0
cam_auto.sensor_width = 36.0
cam_auto.clip_end = 3949.58
ob_auto_camera = bpy.data.objects.new('AutoCamera', cam_auto)
scene.collection.objects.link(ob_auto_camera)
ob_auto_camera.location = (223.861, -265.558, 177.539)
ob_auto_camera.rotation_euler = (1.09748, -7.21219e-08, 0.694738)
scene.camera = ob_auto_camera
light_auto_sun = bpy.data.lights.new('AutoSun', 'SUN')
light_auto_sun.energy = 3.0
light_auto_sun.angle = 0.0523599
ob_auto_sun = bpy.data.objects.new('AutoSun', light_auto_sun)
scene.collection.objects.link(ob_auto_sun)
ob_auto_sun.rotation_euler = (0.872665, 0.174533, 0.523599)
if scene.world is None:
    world_auto = bpy.data.worlds.new('AutoWorld')
    world_auto.color = (0.3, 0.3, 0.3)
    scene.world = world_auto
bpy.context.view_layer.update()

